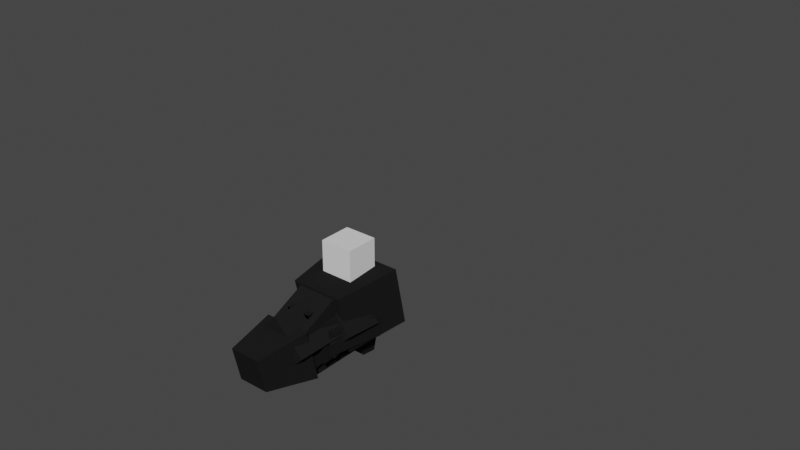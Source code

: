 # Source: EnemyCerberusHound.blend  (saved by Blender 3.6.11; exported with 4.5.12 LTS)
import bpy
from mathutils import Matrix  # noqa: F401  (used for matrix-valued properties, if any)

bpy.ops.wm.read_factory_settings(use_empty=True)
scene = bpy.context.scene
scene.name = 'Scene'

# ---- collections
col_collection = bpy.data.collections.new('Collection'); scene.collection.children.link(col_collection)
col_custom_bones = bpy.data.collections.new('Custom Bones'); scene.collection.children.link(col_custom_bones)

# ---- materials (node trees are filled in below, after node groups)
mat_material_002 = bpy.data.materials.new('Material.002')
mat_material_002.use_transparent_shadow = False
mat_material_001 = bpy.data.materials.new('Material.001')
mat_material_001.use_transparent_shadow = False

# ---- material node trees
mat_material_002.use_nodes = True; mat_material_002.node_tree.nodes.clear()
_N = mat_material_002.node_tree.nodes; _L = mat_material_002.node_tree.links
n0 = _N.new('ShaderNodeBsdfPrincipled'); n0.name = 'Principled BSDF'; n0.location = (10, 300)
n0.distribution = 'GGX'
n0.subsurface_method = 'RANDOM_WALK_SKIN'
n0.inputs[0].default_value = (0.01341, 0.01341, 0.01341, 1.0)
n0.inputs[3].default_value = 1.45
n0.inputs[13].default_value = 0.0
n0.inputs[27].default_value = (0.0, 0.0, 0.0, 1.0)
n0.inputs[28].default_value = 1.0
n1 = _N.new('ShaderNodeOutputMaterial'); n1.name = 'Material Output'; n1.location = (300, 300)
_L.new(n0.outputs[0], n1.inputs[0])
n1.is_active_output = True
mat_material_001.use_nodes = True; mat_material_001.node_tree.nodes.clear()
_N = mat_material_001.node_tree.nodes; _L = mat_material_001.node_tree.links
n0 = _N.new('ShaderNodeBsdfPrincipled'); n0.name = 'Principled BSDF'; n0.location = (10, 300)
n0.distribution = 'GGX'
n0.subsurface_method = 'RANDOM_WALK_SKIN'
n0.inputs[0].default_value = (0.8, 0.0, 0.006854, 1.0)
n0.inputs[3].default_value = 1.45
n0.inputs[13].default_value = 0.0
n0.inputs[27].default_value = (0.0, 0.0, 0.0, 1.0)
n0.inputs[28].default_value = 1.0
n1 = _N.new('ShaderNodeOutputMaterial'); n1.name = 'Material Output'; n1.location = (300, 300)
_L.new(n0.outputs[0], n1.inputs[0])
n1.is_active_output = True

# ---- world
world_world = bpy.data.worlds.new('World'); scene.world = world_world
world_world.use_nodes = True; world_world.node_tree.nodes.clear()
_N = world_world.node_tree.nodes; _L = world_world.node_tree.links
n0 = _N.new('ShaderNodeOutputWorld'); n0.name = 'World Output'; n0.location = (300, 300)
n1 = _N.new('ShaderNodeBackground'); n1.name = 'Background'; n1.location = (10, 300)
n1.inputs[0].default_value = (0.05088, 0.05088, 0.05088, 1.0)
_L.new(n1.outputs[0], n0.inputs[0])
n0.is_active_output = True
world_world.color = (0.05088, 0.05088, 0.05088)
world_world.use_sun_shadow = False
world_world.sun_shadow_jitter_overblur = 0.0

# ---- meshes
me_cube_003 = bpy.data.meshes.new('Cube.003')
me_cube_003.from_pydata([(-1.0, -1.0, -1.0), (-1.0, -1.0, 1.0), (-1.0, 1.0, -1.0), (-1.0, 1.0, 1.0), (1.0, -1.0, -1.0), (1.0, -1.0, 1.0), (1.0, 1.0, -1.0), (1.0, 1.0, 1.0)], [], [(0, 1, 3, 2), (2, 3, 7, 6), (6, 7, 5, 4), (4, 5, 1, 0), (2, 6, 4, 0), (7, 3, 1, 5)])
_uv = me_cube_003.uv_layers.new(name='UVMap')
_uv.uv.foreach_set('vector', [0.375, 0.0, 0.625, 0.0, 0.625, 0.25, 0.375, 0.25, 0.375, 0.25, 0.625, 0.25, 0.625, 0.5, 0.375, 0.5, 0.375, 0.5, 0.625, 0.5, 0.625, 0.75, 0.375, 0.75, 0.375, 0.75, 0.625, 0.75, 0.625, 1.0, 0.375, 1.0, 0.125, 0.5, 0.375, 0.5, 0.375, 0.75, 0.125, 0.75, 0.625, 0.5, 0.875, 0.5, 0.875, 0.75, 0.625, 0.75])
me_cube_003.update()
me_cube_020 = bpy.data.meshes.new('Cube.020')
me_cube_020.from_pydata([(1.08, -1.0, -0.9019), (1.08, -1.0, 1.0), (0.809, 1.0, -1.181), (0.809, 1.0, 0.6922), (0.0, 1.0, -1.181), (0.0, 1.0, 0.6922), (0.0, -1.0, -0.9019), (0.0, -1.0, 1.0), (0.0, 1.009, 0.588), (0.596, 1.009, 0.588), (0.596, 1.009, -1.106), (0.0, 1.009, -1.106), (0.0, 2.209, 0.4736), (0.596, 2.209, 0.4736), (0.596, 2.209, -0.8193), (0.0, 2.209, -0.8193), (0.0, 2.209, 0.7185), (0.7088, 2.209, 0.7185), (0.7088, 2.209, -0.9265), (0.0, 2.209, -0.9265), (0.0, 3.759, 0.02364), (0.4679, 3.759, 0.02364), (0.4679, 3.759, -1.064), (0.0, 3.759, -1.064), (0.0, 0.479, 0.7724), (0.3277, 0.479, 0.7724), (0.3277, -0.7818, 0.9664), (0.0, -0.7818, 0.9664), (0.0, 0.01828, 1.915), (0.198, 0.01828, 1.915), (0.198, -0.4179, 2.062), (0.0, -0.4179, 2.062), (0.0, 1.147, 0.5748), (0.268, 1.147, 0.5748), (0.0, 1.64, 0.5279), (0.268, 1.64, 0.5279), (0.0, 1.21, 1.234), (0.268, 1.21, 1.234), (0.0, 1.515, 1.093), (0.268, 1.515, 1.093)], [], [(2, 4, 11, 10), (2, 3, 1, 0), (4, 2, 0, 6), (3, 5, 24, 25), (0, 1, 7, 6), (11, 8, 12, 15), (5, 3, 9, 8), (4, 5, 8, 11), (3, 2, 10, 9), (14, 15, 19, 18), (9, 10, 14, 13), (10, 11, 15, 14), (12, 8, 32, 34), (19, 16, 20, 23), (12, 13, 17, 16), (15, 12, 16, 19), (13, 14, 18, 17), (23, 20, 21, 22), (17, 18, 22, 21), (18, 19, 23, 22), (16, 17, 21, 20), (27, 26, 30, 31), (7, 1, 26, 27), (1, 3, 25, 26), (29, 28, 31, 30), (25, 24, 28, 29), (26, 25, 29, 30), (33, 35, 39, 37), (13, 12, 34, 35), (9, 13, 35, 33), (8, 9, 33, 32), (36, 37, 39, 38), (35, 34, 38, 39), (34, 32, 36, 38), (32, 33, 37, 36)])
_uv = me_cube_020.uv_layers.new(name='UVMap')
_uv.uv.foreach_set('vector', [0.375, 0.5, 0.25, 0.5, 0.25, 0.5, 0.375, 0.5, 0.375, 0.5, 0.625, 0.5, 0.625, 0.75, 0.375, 0.75, 0.25, 0.5, 0.375, 0.5, 0.375, 0.75, 0.25, 0.75, 0.625, 0.5, 0.75, 0.5, 0.75, 0.5, 0.625, 0.5, 0.375, 0.75, 0.625, 0.75, 0.625, 0.875, 0.375, 0.875, 0.0, 0.0, 0.0, 0.0, 0.0, 0.0, 0.0, 0.0, 0.75, 0.5, 0.625, 0.5, 0.625, 0.5, 0.75, 0.5, 0.0, 0.0, 0.0, 0.0, 0.0, 0.0, 0.0, 0.0, 0.625, 0.5, 0.375, 0.5, 0.375, 0.5, 0.625, 0.5, 0.375, 0.5, 0.25, 0.5, 0.25, 0.5, 0.375, 0.5, 0.625, 0.5, 0.375, 0.5, 0.375, 0.5, 0.625, 0.5, 0.375, 0.5, 0.25, 0.5, 0.25, 0.5, 0.375, 0.5, 0.0, 0.0, 0.0, 0.0, 0.0, 0.0, 0.0, 0.0, 0.0, 0.0, 0.0, 0.0, 0.0, 0.0, 0.0, 0.0, 0.75, 0.5, 0.625, 0.5, 0.625, 0.5, 0.75, 0.5, 0.0, 0.0, 0.0, 0.0, 0.0, 0.0, 0.0, 0.0, 0.625, 0.5, 0.375, 0.5, 0.375, 0.5, 0.625, 0.5, 0.375, 0.375, 0.625, 0.375, 0.625, 0.5, 0.375, 0.5, 0.625, 0.5, 0.375, 0.5, 0.375, 0.5, 0.625, 0.5, 0.375, 0.5, 0.25, 0.5, 0.25, 0.5, 0.375, 0.5, 0.75, 0.5, 0.625, 0.5, 0.625, 0.5, 0.75, 0.5, 0.625, 0.875, 0.625, 0.75, 0.625, 0.75, 0.625, 0.875, 0.625, 0.875, 0.625, 0.75, 0.625, 0.75, 0.625, 0.875, 0.625, 0.75, 0.625, 0.5, 0.625, 0.5, 0.625, 0.75, 0.625, 0.5, 0.75, 0.5, 0.75, 0.75, 0.625, 0.75, 0.625, 0.5, 0.75, 0.5, 0.75, 0.5, 0.625, 0.5, 0.625, 0.75, 0.625, 0.5, 0.625, 0.5, 0.625, 0.75, 0.625, 0.5, 0.625, 0.5, 0.625, 0.5, 0.625, 0.5, 0.625, 0.5, 0.75, 0.5, 0.75, 0.5, 0.6938, 0.5, 0.625, 0.5, 0.625, 0.5, 0.625, 0.5, 0.625, 0.5, 0.75, 0.5, 0.625, 0.5, 0.6826, 0.5, 0.75, 0.5, 0.75, 0.5, 0.625, 0.5, 0.625, 0.5, 0.75, 0.5, 0.6938, 0.5, 0.75, 0.5, 0.75, 0.5, 0.6938, 0.5, 0.0, 0.0, 0.0, 0.0, 0.0, 0.0, 0.0, 0.0, 0.75, 0.5, 0.6826, 0.5, 0.6826, 0.5, 0.75, 0.5])
me_cube_020.materials.append(mat_material_002)
me_cube_020.update()
me_cube_028 = bpy.data.meshes.new('Cube.028')
me_cube_028.from_pydata([(-1.0, -0.9956, -0.7402), (-1.0, -0.3986, 1.169), (-1.0, 0.06311, -1.075), (-1.0, 0.01896, 0.6464), (0.6534, -0.9956, -0.7402), (0.6534, -0.3986, 1.169), (0.6534, 0.06311, -1.075), (0.6534, 0.01896, 0.6464)], [], [(0, 1, 3, 2), (2, 3, 7, 6), (6, 7, 5, 4), (4, 5, 1, 0), (2, 6, 4, 0), (7, 3, 1, 5)])
_uv = me_cube_028.uv_layers.new(name='UVMap')
_uv.uv.foreach_set('vector', [0.375, 0.0, 0.625, 0.0, 0.625, 0.25, 0.375, 0.25, 0.375, 0.25, 0.625, 0.25, 0.625, 0.5, 0.375, 0.5, 0.375, 0.5, 0.625, 0.5, 0.625, 0.75, 0.375, 0.75, 0.375, 0.75, 0.625, 0.75, 0.625, 1.0, 0.375, 1.0, 0.125, 0.5, 0.375, 0.5, 0.375, 0.75, 0.125, 0.75, 0.625, 0.5, 0.875, 0.5, 0.875, 0.75, 0.625, 0.75])
me_cube_028.materials.append(mat_material_002)
me_cube_028.update()
me_cube_036 = bpy.data.meshes.new('Cube.036')
me_cube_036.from_pydata([(-1.0, -0.9956, -0.7402), (-1.0, -0.3986, 1.169), (-1.0, 0.06311, -1.075), (-1.0, 0.01896, 0.6464), (0.6534, -0.9956, -0.7402), (0.6534, -0.3986, 1.169), (0.6534, 0.06311, -1.075), (0.6534, 0.01896, 0.6464)], [], [(0, 1, 3, 2), (2, 3, 7, 6), (6, 7, 5, 4), (4, 5, 1, 0), (2, 6, 4, 0), (7, 3, 1, 5)])
_uv = me_cube_036.uv_layers.new(name='UVMap')
_uv.uv.foreach_set('vector', [0.375, 0.0, 0.625, 0.0, 0.625, 0.25, 0.375, 0.25, 0.375, 0.25, 0.625, 0.25, 0.625, 0.5, 0.375, 0.5, 0.375, 0.5, 0.625, 0.5, 0.625, 0.75, 0.375, 0.75, 0.375, 0.75, 0.625, 0.75, 0.625, 1.0, 0.375, 1.0, 0.125, 0.5, 0.375, 0.5, 0.375, 0.75, 0.125, 0.75, 0.625, 0.5, 0.875, 0.5, 0.875, 0.75, 0.625, 0.75])
me_cube_036.materials.append(mat_material_002)
me_cube_036.update()
me_cube_024 = bpy.data.meshes.new('Cube.024')
me_cube_024.from_pydata([(-1.0, -0.9956, -0.7402), (-1.0, -0.3986, 1.169), (-1.0, 0.06311, -1.075), (-1.0, 0.01896, 0.6464), (0.6534, -0.9956, -0.7402), (0.6534, -0.3986, 1.169), (0.6534, 0.06311, -1.075), (0.6534, 0.01896, 0.6464)], [], [(0, 1, 3, 2), (2, 3, 7, 6), (6, 7, 5, 4), (4, 5, 1, 0), (2, 6, 4, 0), (7, 3, 1, 5)])
_uv = me_cube_024.uv_layers.new(name='UVMap')
_uv.uv.foreach_set('vector', [0.375, 0.0, 0.625, 0.0, 0.625, 0.25, 0.375, 0.25, 0.375, 0.25, 0.625, 0.25, 0.625, 0.5, 0.375, 0.5, 0.375, 0.5, 0.625, 0.5, 0.625, 0.75, 0.375, 0.75, 0.375, 0.75, 0.625, 0.75, 0.625, 1.0, 0.375, 1.0, 0.125, 0.5, 0.375, 0.5, 0.375, 0.75, 0.125, 0.75, 0.625, 0.5, 0.875, 0.5, 0.875, 0.75, 0.625, 0.75])
me_cube_024.materials.append(mat_material_002)
me_cube_024.update()
me_cube_032 = bpy.data.meshes.new('Cube.032')
me_cube_032.from_pydata([(-1.0, -0.9956, -0.7402), (-1.0, -0.3986, 1.169), (-1.0, 0.06311, -1.075), (-1.0, 0.01896, 0.6464), (0.6534, -0.9956, -0.7402), (0.6534, -0.3986, 1.169), (0.6534, 0.06311, -1.075), (0.6534, 0.01896, 0.6464)], [], [(0, 1, 3, 2), (2, 3, 7, 6), (6, 7, 5, 4), (4, 5, 1, 0), (2, 6, 4, 0), (7, 3, 1, 5)])
_uv = me_cube_032.uv_layers.new(name='UVMap')
_uv.uv.foreach_set('vector', [0.375, 0.0, 0.625, 0.0, 0.625, 0.25, 0.375, 0.25, 0.375, 0.25, 0.625, 0.25, 0.625, 0.5, 0.375, 0.5, 0.375, 0.5, 0.625, 0.5, 0.625, 0.75, 0.375, 0.75, 0.375, 0.75, 0.625, 0.75, 0.625, 1.0, 0.375, 1.0, 0.125, 0.5, 0.375, 0.5, 0.375, 0.75, 0.125, 0.75, 0.625, 0.5, 0.875, 0.5, 0.875, 0.75, 0.625, 0.75])
me_cube_032.materials.append(mat_material_002)
me_cube_032.update()
me_cube_027 = bpy.data.meshes.new('Cube.027')
me_cube_027.from_pydata([(-0.5509, -2.034, -1.0), (-0.5509, -2.034, 0.04695), (-0.5509, 1.0, -1.0), (-0.5509, 1.0, 0.6468), (-0.5509, -1.034, -1.0), (-0.5509, -1.034, 0.6468), (-2.642, -1.598, -1.0), (-2.642, -1.598, 0.04695), (-1.857, 1.333, -1.0), (-1.857, 1.333, 0.6468), (-1.578, -1.883, -1.0), (-1.578, -1.883, 0.04695), (-0.7927, 1.047, -1.0), (-0.7927, 1.047, 0.6468), (-2.383, -0.6321, -1.0), (-2.383, -0.6321, 0.6468), (-1.319, -0.9173, -1.0), (-1.319, -0.9173, 0.6468), (0.0, 1.0, -1.0), (0.0, 1.0, 0.6468), (0.0, -2.034, -1.0), (0.0, -2.034, 0.04695), (0.0, -1.034, 0.6468), (0.0, -1.034, -1.0)], [], [(4, 5, 3, 2), (20, 21, 1, 0), (22, 5, 1, 21), (19, 3, 5, 22), (0, 1, 5, 4), (14, 15, 9, 8), (8, 9, 13, 12), (16, 17, 11, 10), (10, 11, 7, 6), (14, 16, 10, 6), (17, 15, 7, 11), (13, 9, 15, 17), (8, 12, 16, 14), (12, 13, 17, 16), (6, 7, 15, 14), (2, 18, 23, 4), (4, 23, 20, 0), (2, 3, 19, 18)])
_uv = me_cube_027.uv_layers.new(name='UVMap')
_uv.uv.foreach_set('vector', [0.375, 0.125, 0.625, 0.125, 0.625, 0.25, 0.375, 0.25, 0.375, 0.875, 0.625, 0.875, 0.625, 1.0, 0.375, 1.0, 0.75, 0.625, 0.875, 0.625, 0.875, 0.75, 0.75, 0.75, 0.75, 0.5, 0.875, 0.5, 0.875, 0.625, 0.75, 0.625, 0.375, 0.0, 0.625, 0.0, 0.625, 0.125, 0.375, 0.125, 0.375, 0.125, 0.625, 0.125, 0.625, 0.25, 0.375, 0.25, 0.375, 0.25, 0.625, 0.25, 0.625, 0.5, 0.375, 0.5, 0.375, 0.625, 0.625, 0.625, 0.625, 0.75, 0.375, 0.75, 0.375, 0.75, 0.625, 0.75, 0.625, 1.0, 0.375, 1.0, 0.125, 0.625, 0.375, 0.625, 0.375, 0.75, 0.125, 0.75, 0.625, 0.625, 0.875, 0.625, 0.875, 0.75, 0.625, 0.75, 0.625, 0.5, 0.875, 0.5, 0.875, 0.625, 0.625, 0.625, 0.125, 0.5, 0.375, 0.5, 0.375, 0.625, 0.125, 0.625, 0.375, 0.5, 0.625, 0.5, 0.625, 0.625, 0.375, 0.625, 0.375, 0.0, 0.625, 0.0, 0.625, 0.125, 0.375, 0.125, 0.125, 0.5, 0.25, 0.5, 0.25, 0.625, 0.125, 0.625, 0.125, 0.625, 0.25, 0.625, 0.25, 0.75, 0.125, 0.75, 0.375, 0.25, 0.625, 0.25, 0.625, 0.375, 0.375, 0.375])
me_cube_027.materials.append(mat_material_002)
me_cube_027.update()
me_cube_035 = bpy.data.meshes.new('Cube.035')
me_cube_035.from_pydata([(-0.5509, -2.034, -1.0), (-0.5509, -2.034, 0.04695), (-0.5509, 1.0, -1.0), (-0.5509, 1.0, 0.6468), (-0.5509, -1.034, -1.0), (-0.5509, -1.034, 0.6468), (-2.642, -1.598, -1.0), (-2.642, -1.598, 0.04695), (-1.857, 1.333, -1.0), (-1.857, 1.333, 0.6468), (-1.578, -1.883, -1.0), (-1.578, -1.883, 0.04695), (-0.7927, 1.047, -1.0), (-0.7927, 1.047, 0.6468), (-2.383, -0.6321, -1.0), (-2.383, -0.6321, 0.6468), (-1.319, -0.9173, -1.0), (-1.319, -0.9173, 0.6468), (0.0, 1.0, -1.0), (0.0, 1.0, 0.6468), (0.0, -2.034, -1.0), (0.0, -2.034, 0.04695), (0.0, -1.034, 0.6468), (0.0, -1.034, -1.0)], [], [(4, 5, 3, 2), (20, 21, 1, 0), (22, 5, 1, 21), (19, 3, 5, 22), (0, 1, 5, 4), (14, 15, 9, 8), (8, 9, 13, 12), (16, 17, 11, 10), (10, 11, 7, 6), (14, 16, 10, 6), (17, 15, 7, 11), (13, 9, 15, 17), (8, 12, 16, 14), (12, 13, 17, 16), (6, 7, 15, 14), (2, 18, 23, 4), (4, 23, 20, 0), (2, 3, 19, 18)])
_uv = me_cube_035.uv_layers.new(name='UVMap')
_uv.uv.foreach_set('vector', [0.375, 0.125, 0.625, 0.125, 0.625, 0.25, 0.375, 0.25, 0.375, 0.875, 0.625, 0.875, 0.625, 1.0, 0.375, 1.0, 0.75, 0.625, 0.875, 0.625, 0.875, 0.75, 0.75, 0.75, 0.75, 0.5, 0.875, 0.5, 0.875, 0.625, 0.75, 0.625, 0.375, 0.0, 0.625, 0.0, 0.625, 0.125, 0.375, 0.125, 0.375, 0.125, 0.625, 0.125, 0.625, 0.25, 0.375, 0.25, 0.375, 0.25, 0.625, 0.25, 0.625, 0.5, 0.375, 0.5, 0.375, 0.625, 0.625, 0.625, 0.625, 0.75, 0.375, 0.75, 0.375, 0.75, 0.625, 0.75, 0.625, 1.0, 0.375, 1.0, 0.125, 0.625, 0.375, 0.625, 0.375, 0.75, 0.125, 0.75, 0.625, 0.625, 0.875, 0.625, 0.875, 0.75, 0.625, 0.75, 0.625, 0.5, 0.875, 0.5, 0.875, 0.625, 0.625, 0.625, 0.125, 0.5, 0.375, 0.5, 0.375, 0.625, 0.125, 0.625, 0.375, 0.5, 0.625, 0.5, 0.625, 0.625, 0.375, 0.625, 0.375, 0.0, 0.625, 0.0, 0.625, 0.125, 0.375, 0.125, 0.125, 0.5, 0.25, 0.5, 0.25, 0.625, 0.125, 0.625, 0.125, 0.625, 0.25, 0.625, 0.25, 0.75, 0.125, 0.75, 0.375, 0.25, 0.625, 0.25, 0.625, 0.375, 0.375, 0.375])
me_cube_035.materials.append(mat_material_002)
me_cube_035.update()
me_cube_023 = bpy.data.meshes.new('Cube.023')
me_cube_023.from_pydata([(-0.5509, -2.034, -1.0), (-0.5509, -2.034, 0.04695), (-0.5509, 1.0, -1.0), (-0.5509, 1.0, 0.6468), (-0.5509, -1.034, -1.0), (-0.5509, -1.034, 0.6468), (-2.642, -1.598, -1.0), (-2.642, -1.598, 0.04695), (-1.857, 1.333, -1.0), (-1.857, 1.333, 0.6468), (-1.578, -1.883, -1.0), (-1.578, -1.883, 0.04695), (-0.7927, 1.047, -1.0), (-0.7927, 1.047, 0.6468), (-2.383, -0.6321, -1.0), (-2.383, -0.6321, 0.6468), (-1.319, -0.9173, -1.0), (-1.319, -0.9173, 0.6468), (0.0, 1.0, -1.0), (0.0, 1.0, 0.6468), (0.0, -2.034, -1.0), (0.0, -2.034, 0.04695), (0.0, -1.034, 0.6468), (0.0, -1.034, -1.0)], [], [(4, 5, 3, 2), (20, 21, 1, 0), (22, 5, 1, 21), (19, 3, 5, 22), (0, 1, 5, 4), (14, 15, 9, 8), (8, 9, 13, 12), (16, 17, 11, 10), (10, 11, 7, 6), (14, 16, 10, 6), (17, 15, 7, 11), (13, 9, 15, 17), (8, 12, 16, 14), (12, 13, 17, 16), (6, 7, 15, 14), (2, 18, 23, 4), (4, 23, 20, 0), (2, 3, 19, 18)])
_uv = me_cube_023.uv_layers.new(name='UVMap')
_uv.uv.foreach_set('vector', [0.375, 0.125, 0.625, 0.125, 0.625, 0.25, 0.375, 0.25, 0.375, 0.875, 0.625, 0.875, 0.625, 1.0, 0.375, 1.0, 0.75, 0.625, 0.875, 0.625, 0.875, 0.75, 0.75, 0.75, 0.75, 0.5, 0.875, 0.5, 0.875, 0.625, 0.75, 0.625, 0.375, 0.0, 0.625, 0.0, 0.625, 0.125, 0.375, 0.125, 0.375, 0.125, 0.625, 0.125, 0.625, 0.25, 0.375, 0.25, 0.375, 0.25, 0.625, 0.25, 0.625, 0.5, 0.375, 0.5, 0.375, 0.625, 0.625, 0.625, 0.625, 0.75, 0.375, 0.75, 0.375, 0.75, 0.625, 0.75, 0.625, 1.0, 0.375, 1.0, 0.125, 0.625, 0.375, 0.625, 0.375, 0.75, 0.125, 0.75, 0.625, 0.625, 0.875, 0.625, 0.875, 0.75, 0.625, 0.75, 0.625, 0.5, 0.875, 0.5, 0.875, 0.625, 0.625, 0.625, 0.125, 0.5, 0.375, 0.5, 0.375, 0.625, 0.125, 0.625, 0.375, 0.5, 0.625, 0.5, 0.625, 0.625, 0.375, 0.625, 0.375, 0.0, 0.625, 0.0, 0.625, 0.125, 0.375, 0.125, 0.125, 0.5, 0.25, 0.5, 0.25, 0.625, 0.125, 0.625, 0.125, 0.625, 0.25, 0.625, 0.25, 0.75, 0.125, 0.75, 0.375, 0.25, 0.625, 0.25, 0.625, 0.375, 0.375, 0.375])
me_cube_023.materials.append(mat_material_002)
me_cube_023.update()
me_cube_031 = bpy.data.meshes.new('Cube.031')
me_cube_031.from_pydata([(-0.5509, -2.034, -1.0), (-0.5509, -2.034, 0.04695), (-0.5509, 1.0, -1.0), (-0.5509, 1.0, 0.6468), (-0.5509, -1.034, -1.0), (-0.5509, -1.034, 0.6468), (-2.642, -1.598, -1.0), (-2.642, -1.598, 0.04695), (-1.857, 1.333, -1.0), (-1.857, 1.333, 0.6468), (-1.578, -1.883, -1.0), (-1.578, -1.883, 0.04695), (-0.7927, 1.047, -1.0), (-0.7927, 1.047, 0.6468), (-2.383, -0.6321, -1.0), (-2.383, -0.6321, 0.6468), (-1.319, -0.9173, -1.0), (-1.319, -0.9173, 0.6468), (0.0, 1.0, -1.0), (0.0, 1.0, 0.6468), (0.0, -2.034, -1.0), (0.0, -2.034, 0.04695), (0.0, -1.034, 0.6468), (0.0, -1.034, -1.0)], [], [(4, 5, 3, 2), (20, 21, 1, 0), (22, 5, 1, 21), (19, 3, 5, 22), (0, 1, 5, 4), (14, 15, 9, 8), (8, 9, 13, 12), (16, 17, 11, 10), (10, 11, 7, 6), (14, 16, 10, 6), (17, 15, 7, 11), (13, 9, 15, 17), (8, 12, 16, 14), (12, 13, 17, 16), (6, 7, 15, 14), (2, 18, 23, 4), (4, 23, 20, 0), (2, 3, 19, 18)])
_uv = me_cube_031.uv_layers.new(name='UVMap')
_uv.uv.foreach_set('vector', [0.375, 0.125, 0.625, 0.125, 0.625, 0.25, 0.375, 0.25, 0.375, 0.875, 0.625, 0.875, 0.625, 1.0, 0.375, 1.0, 0.75, 0.625, 0.875, 0.625, 0.875, 0.75, 0.75, 0.75, 0.75, 0.5, 0.875, 0.5, 0.875, 0.625, 0.75, 0.625, 0.375, 0.0, 0.625, 0.0, 0.625, 0.125, 0.375, 0.125, 0.375, 0.125, 0.625, 0.125, 0.625, 0.25, 0.375, 0.25, 0.375, 0.25, 0.625, 0.25, 0.625, 0.5, 0.375, 0.5, 0.375, 0.625, 0.625, 0.625, 0.625, 0.75, 0.375, 0.75, 0.375, 0.75, 0.625, 0.75, 0.625, 1.0, 0.375, 1.0, 0.125, 0.625, 0.375, 0.625, 0.375, 0.75, 0.125, 0.75, 0.625, 0.625, 0.875, 0.625, 0.875, 0.75, 0.625, 0.75, 0.625, 0.5, 0.875, 0.5, 0.875, 0.625, 0.625, 0.625, 0.125, 0.5, 0.375, 0.5, 0.375, 0.625, 0.125, 0.625, 0.375, 0.5, 0.625, 0.5, 0.625, 0.625, 0.375, 0.625, 0.375, 0.0, 0.625, 0.0, 0.625, 0.125, 0.375, 0.125, 0.125, 0.5, 0.25, 0.5, 0.25, 0.625, 0.125, 0.625, 0.125, 0.625, 0.25, 0.625, 0.25, 0.75, 0.125, 0.75, 0.375, 0.25, 0.625, 0.25, 0.625, 0.375, 0.375, 0.375])
me_cube_031.materials.append(mat_material_002)
me_cube_031.update()
me_cube_026 = bpy.data.meshes.new('Cube.026')
me_cube_026.from_pydata([(-0.3116, -0.1574, 0.02886), (-0.3116, -0.1574, 0.3873), (-0.3116, 0.5884, 0.02886), (-0.3116, 0.5884, 0.4847), (0.3116, -0.1574, 0.02886), (0.3116, -0.1574, 0.3873), (0.3116, 0.5884, 0.02886), (0.3116, 0.5884, 0.4847), (-0.2661, 0.5884, 0.3584), (-0.2661, 0.5884, 0.07308), (0.2661, 0.5884, 0.07308), (0.2661, 0.5884, 0.3584), (-0.1529, 1.24, 0.3584), (-0.1529, 1.24, 0.07308), (0.1529, 1.24, 0.07308), (0.1529, 1.24, 0.3584), (-0.3116, 0.03521, 0.02886), (-0.3116, 0.03521, 0.4847), (0.3116, 0.03521, 0.02886), (0.3116, 0.03521, 0.4847)], [], [(16, 17, 3, 2), (7, 6, 10, 11), (18, 19, 5, 4), (4, 5, 1, 0), (16, 18, 4, 0), (19, 17, 1, 5), (9, 8, 12, 13), (6, 2, 9, 10), (3, 7, 11, 8), (2, 3, 8, 9), (13, 12, 15, 14), (11, 10, 14, 15), (10, 9, 13, 14), (8, 11, 15, 12), (7, 3, 17, 19), (2, 6, 18, 16), (6, 7, 19, 18), (0, 1, 17, 16)])
_uv = me_cube_026.uv_layers.new(name='UVMap')
_uv.uv.foreach_set('vector', [0.375, 0.06456, 0.625, 0.06456, 0.625, 0.25, 0.375, 0.25, 0.625, 0.5, 0.375, 0.5, 0.375, 0.5, 0.625, 0.5, 0.375, 0.6854, 0.625, 0.6854, 0.625, 0.75, 0.375, 0.75, 0.375, 0.75, 0.625, 0.75, 0.625, 1.0, 0.375, 1.0, 0.125, 0.6854, 0.375, 0.6854, 0.375, 0.75, 0.125, 0.75, 0.625, 0.6854, 0.875, 0.6854, 0.875, 0.75, 0.625, 0.75, 0.375, 0.25, 0.625, 0.25, 0.625, 0.25, 0.375, 0.25, 0.375, 0.5, 0.125, 0.5, 0.125, 0.5, 0.375, 0.5, 0.875, 0.5, 0.625, 0.5, 0.625, 0.5, 0.875, 0.5, 0.375, 0.25, 0.625, 0.25, 0.625, 0.25, 0.375, 0.25, 0.375, 0.25, 0.625, 0.25, 0.625, 0.5, 0.375, 0.5, 0.625, 0.5, 0.375, 0.5, 0.375, 0.5, 0.625, 0.5, 0.375, 0.5, 0.125, 0.5, 0.125, 0.5, 0.375, 0.5, 0.875, 0.5, 0.625, 0.5, 0.625, 0.5, 0.875, 0.5, 0.625, 0.5, 0.875, 0.5, 0.875, 0.6854, 0.625, 0.6854, 0.125, 0.5, 0.375, 0.5, 0.375, 0.6854, 0.125, 0.6854, 0.375, 0.5, 0.625, 0.5, 0.625, 0.6854, 0.375, 0.6854, 0.375, 0.0, 0.625, 0.0, 0.625, 0.06456, 0.375, 0.06456])
me_cube_026.materials.append(mat_material_002)
me_cube_026.update()
me_cube_034 = bpy.data.meshes.new('Cube.034')
me_cube_034.from_pydata([(-0.3116, -0.1574, 0.02886), (-0.3116, -0.1574, 0.3873), (-0.3116, 0.5884, 0.02886), (-0.3116, 0.5884, 0.4847), (0.3116, -0.1574, 0.02886), (0.3116, -0.1574, 0.3873), (0.3116, 0.5884, 0.02886), (0.3116, 0.5884, 0.4847), (-0.2661, 0.5884, 0.3584), (-0.2661, 0.5884, 0.07308), (0.2661, 0.5884, 0.07308), (0.2661, 0.5884, 0.3584), (-0.1529, 1.24, 0.3584), (-0.1529, 1.24, 0.07308), (0.1529, 1.24, 0.07308), (0.1529, 1.24, 0.3584), (-0.3116, 0.03521, 0.02886), (-0.3116, 0.03521, 0.4847), (0.3116, 0.03521, 0.02886), (0.3116, 0.03521, 0.4847)], [], [(16, 17, 3, 2), (7, 6, 10, 11), (18, 19, 5, 4), (4, 5, 1, 0), (16, 18, 4, 0), (19, 17, 1, 5), (9, 8, 12, 13), (6, 2, 9, 10), (3, 7, 11, 8), (2, 3, 8, 9), (13, 12, 15, 14), (11, 10, 14, 15), (10, 9, 13, 14), (8, 11, 15, 12), (7, 3, 17, 19), (2, 6, 18, 16), (6, 7, 19, 18), (0, 1, 17, 16)])
_uv = me_cube_034.uv_layers.new(name='UVMap')
_uv.uv.foreach_set('vector', [0.375, 0.06456, 0.625, 0.06456, 0.625, 0.25, 0.375, 0.25, 0.625, 0.5, 0.375, 0.5, 0.375, 0.5, 0.625, 0.5, 0.375, 0.6854, 0.625, 0.6854, 0.625, 0.75, 0.375, 0.75, 0.375, 0.75, 0.625, 0.75, 0.625, 1.0, 0.375, 1.0, 0.125, 0.6854, 0.375, 0.6854, 0.375, 0.75, 0.125, 0.75, 0.625, 0.6854, 0.875, 0.6854, 0.875, 0.75, 0.625, 0.75, 0.375, 0.25, 0.625, 0.25, 0.625, 0.25, 0.375, 0.25, 0.375, 0.5, 0.125, 0.5, 0.125, 0.5, 0.375, 0.5, 0.875, 0.5, 0.625, 0.5, 0.625, 0.5, 0.875, 0.5, 0.375, 0.25, 0.625, 0.25, 0.625, 0.25, 0.375, 0.25, 0.375, 0.25, 0.625, 0.25, 0.625, 0.5, 0.375, 0.5, 0.625, 0.5, 0.375, 0.5, 0.375, 0.5, 0.625, 0.5, 0.375, 0.5, 0.125, 0.5, 0.125, 0.5, 0.375, 0.5, 0.875, 0.5, 0.625, 0.5, 0.625, 0.5, 0.875, 0.5, 0.625, 0.5, 0.875, 0.5, 0.875, 0.6854, 0.625, 0.6854, 0.125, 0.5, 0.375, 0.5, 0.375, 0.6854, 0.125, 0.6854, 0.375, 0.5, 0.625, 0.5, 0.625, 0.6854, 0.375, 0.6854, 0.375, 0.0, 0.625, 0.0, 0.625, 0.06456, 0.375, 0.06456])
me_cube_034.materials.append(mat_material_002)
me_cube_034.update()
me_cube_022 = bpy.data.meshes.new('Cube.022')
me_cube_022.from_pydata([(-0.3116, -0.1574, 0.02886), (-0.3116, -0.1574, 0.3873), (-0.3116, 0.5884, 0.02886), (-0.3116, 0.5884, 0.4847), (0.3116, -0.1574, 0.02886), (0.3116, -0.1574, 0.3873), (0.3116, 0.5884, 0.02886), (0.3116, 0.5884, 0.4847), (-0.2661, 0.5884, 0.3584), (-0.2661, 0.5884, 0.07308), (0.2661, 0.5884, 0.07308), (0.2661, 0.5884, 0.3584), (-0.1529, 1.24, 0.3584), (-0.1529, 1.24, 0.07308), (0.1529, 1.24, 0.07308), (0.1529, 1.24, 0.3584), (-0.3116, 0.03521, 0.02886), (-0.3116, 0.03521, 0.4847), (0.3116, 0.03521, 0.02886), (0.3116, 0.03521, 0.4847)], [], [(16, 17, 3, 2), (7, 6, 10, 11), (18, 19, 5, 4), (4, 5, 1, 0), (16, 18, 4, 0), (19, 17, 1, 5), (9, 8, 12, 13), (6, 2, 9, 10), (3, 7, 11, 8), (2, 3, 8, 9), (13, 12, 15, 14), (11, 10, 14, 15), (10, 9, 13, 14), (8, 11, 15, 12), (7, 3, 17, 19), (2, 6, 18, 16), (6, 7, 19, 18), (0, 1, 17, 16)])
_uv = me_cube_022.uv_layers.new(name='UVMap')
_uv.uv.foreach_set('vector', [0.375, 0.06456, 0.625, 0.06456, 0.625, 0.25, 0.375, 0.25, 0.625, 0.5, 0.375, 0.5, 0.375, 0.5, 0.625, 0.5, 0.375, 0.6854, 0.625, 0.6854, 0.625, 0.75, 0.375, 0.75, 0.375, 0.75, 0.625, 0.75, 0.625, 1.0, 0.375, 1.0, 0.125, 0.6854, 0.375, 0.6854, 0.375, 0.75, 0.125, 0.75, 0.625, 0.6854, 0.875, 0.6854, 0.875, 0.75, 0.625, 0.75, 0.375, 0.25, 0.625, 0.25, 0.625, 0.25, 0.375, 0.25, 0.375, 0.5, 0.125, 0.5, 0.125, 0.5, 0.375, 0.5, 0.875, 0.5, 0.625, 0.5, 0.625, 0.5, 0.875, 0.5, 0.375, 0.25, 0.625, 0.25, 0.625, 0.25, 0.375, 0.25, 0.375, 0.25, 0.625, 0.25, 0.625, 0.5, 0.375, 0.5, 0.625, 0.5, 0.375, 0.5, 0.375, 0.5, 0.625, 0.5, 0.375, 0.5, 0.125, 0.5, 0.125, 0.5, 0.375, 0.5, 0.875, 0.5, 0.625, 0.5, 0.625, 0.5, 0.875, 0.5, 0.625, 0.5, 0.875, 0.5, 0.875, 0.6854, 0.625, 0.6854, 0.125, 0.5, 0.375, 0.5, 0.375, 0.6854, 0.125, 0.6854, 0.375, 0.5, 0.625, 0.5, 0.625, 0.6854, 0.375, 0.6854, 0.375, 0.0, 0.625, 0.0, 0.625, 0.06456, 0.375, 0.06456])
me_cube_022.materials.append(mat_material_002)
me_cube_022.update()
me_cube_030 = bpy.data.meshes.new('Cube.030')
me_cube_030.from_pydata([(-0.3116, -0.1574, 0.02886), (-0.3116, -0.1574, 0.3873), (-0.3116, 0.5884, 0.02886), (-0.3116, 0.5884, 0.4847), (0.3116, -0.1574, 0.02886), (0.3116, -0.1574, 0.3873), (0.3116, 0.5884, 0.02886), (0.3116, 0.5884, 0.4847), (-0.2661, 0.5884, 0.3584), (-0.2661, 0.5884, 0.07308), (0.2661, 0.5884, 0.07308), (0.2661, 0.5884, 0.3584), (-0.1529, 1.24, 0.3584), (-0.1529, 1.24, 0.07308), (0.1529, 1.24, 0.07308), (0.1529, 1.24, 0.3584), (-0.3116, 0.03521, 0.02886), (-0.3116, 0.03521, 0.4847), (0.3116, 0.03521, 0.02886), (0.3116, 0.03521, 0.4847)], [], [(16, 17, 3, 2), (7, 6, 10, 11), (18, 19, 5, 4), (4, 5, 1, 0), (16, 18, 4, 0), (19, 17, 1, 5), (9, 8, 12, 13), (6, 2, 9, 10), (3, 7, 11, 8), (2, 3, 8, 9), (13, 12, 15, 14), (11, 10, 14, 15), (10, 9, 13, 14), (8, 11, 15, 12), (7, 3, 17, 19), (2, 6, 18, 16), (6, 7, 19, 18), (0, 1, 17, 16)])
_uv = me_cube_030.uv_layers.new(name='UVMap')
_uv.uv.foreach_set('vector', [0.375, 0.06456, 0.625, 0.06456, 0.625, 0.25, 0.375, 0.25, 0.625, 0.5, 0.375, 0.5, 0.375, 0.5, 0.625, 0.5, 0.375, 0.6854, 0.625, 0.6854, 0.625, 0.75, 0.375, 0.75, 0.375, 0.75, 0.625, 0.75, 0.625, 1.0, 0.375, 1.0, 0.125, 0.6854, 0.375, 0.6854, 0.375, 0.75, 0.125, 0.75, 0.625, 0.6854, 0.875, 0.6854, 0.875, 0.75, 0.625, 0.75, 0.375, 0.25, 0.625, 0.25, 0.625, 0.25, 0.375, 0.25, 0.375, 0.5, 0.125, 0.5, 0.125, 0.5, 0.375, 0.5, 0.875, 0.5, 0.625, 0.5, 0.625, 0.5, 0.875, 0.5, 0.375, 0.25, 0.625, 0.25, 0.625, 0.25, 0.375, 0.25, 0.375, 0.25, 0.625, 0.25, 0.625, 0.5, 0.375, 0.5, 0.625, 0.5, 0.375, 0.5, 0.375, 0.5, 0.625, 0.5, 0.375, 0.5, 0.125, 0.5, 0.125, 0.5, 0.375, 0.5, 0.875, 0.5, 0.625, 0.5, 0.625, 0.5, 0.875, 0.5, 0.625, 0.5, 0.875, 0.5, 0.875, 0.6854, 0.625, 0.6854, 0.125, 0.5, 0.375, 0.5, 0.375, 0.6854, 0.125, 0.6854, 0.375, 0.5, 0.625, 0.5, 0.625, 0.6854, 0.375, 0.6854, 0.375, 0.0, 0.625, 0.0, 0.625, 0.06456, 0.375, 0.06456])
me_cube_030.materials.append(mat_material_002)
me_cube_030.update()
me_cube_001 = bpy.data.meshes.new('Cube.001')
me_cube_001.from_pydata([(0.374, -1.0, -0.8429), (0.374, -1.0, 0.8429), (0.374, 1.0, -0.8429), (0.374, 1.0, 0.8429), (0.0, 1.0, -0.8429), (0.0, 1.0, 0.8429), (0.0, -1.0, -0.8429), (0.0, -1.0, 0.8429), (0.212, -1.0, 0.7094), (0.212, -1.0, -0.7094), (0.0, -1.0, -0.7094), (0.0, -1.0, 0.7094), (0.212, -0.9342, 0.7094), (0.212, -0.9342, -0.7094), (0.0, -0.9342, -0.7094), (0.0, -0.9342, 0.7094)], [], [(4, 5, 3, 2), (2, 3, 1, 0), (4, 2, 0, 6), (3, 5, 7, 1), (1, 7, 11, 8), (8, 11, 15, 12), (6, 0, 9, 10), (13, 12, 15, 14), (0, 1, 8, 9), (9, 8, 12, 13), (10, 9, 13, 14)])
me_cube_001.polygons.foreach_set('material_index', [0, 0, 0, 0, 0, 0, 0, 1, 0, 0, 0])
_uv = me_cube_001.uv_layers.new(name='UVMap')
_uv.uv.foreach_set('vector', [0.375, 0.375, 0.625, 0.375, 0.625, 0.5, 0.375, 0.5, 0.375, 0.5, 0.625, 0.5, 0.625, 0.75, 0.375, 0.75, 0.25, 0.5, 0.375, 0.5, 0.375, 0.75, 0.25, 0.75, 0.625, 0.5, 0.75, 0.5, 0.75, 0.75, 0.625, 0.75, 0.625, 0.75, 0.75, 0.75, 0.75, 0.75, 0.625, 0.75, 0.625, 0.75, 0.75, 0.75, 0.75, 0.75, 0.625, 0.75, 0.25, 0.75, 0.375, 0.75, 0.375, 0.75, 0.25, 0.75, 0.375, 0.75, 0.625, 0.75, 0.625, 0.875, 0.375, 0.875, 0.375, 0.75, 0.625, 0.75, 0.625, 0.75, 0.375, 0.75, 0.375, 0.75, 0.625, 0.75, 0.625, 0.75, 0.375, 0.75, 0.25, 0.75, 0.375, 0.75, 0.375, 0.75, 0.25, 0.75])
me_cube_001.materials.append(mat_material_002)
me_cube_001.materials.append(mat_material_001)
me_cube_001.update()
me_cube_015 = bpy.data.meshes.new('Cube.015')
me_cube_015.from_pydata([(0.374, -1.0, -0.8429), (0.374, -1.0, 0.8429), (0.374, 1.0, -0.8429), (0.374, 1.0, 0.8429), (0.0, 1.0, -0.8429), (0.0, 1.0, 0.8429), (0.0, -1.0, -0.8429), (0.0, -1.0, 0.8429), (0.212, -1.0, 0.7094), (0.212, -1.0, -0.7094), (0.0, -1.0, -0.7094), (0.0, -1.0, 0.7094), (0.212, -0.9342, 0.7094), (0.212, -0.9342, -0.7094), (0.0, -0.9342, -0.7094), (0.0, -0.9342, 0.7094)], [], [(4, 5, 3, 2), (2, 3, 1, 0), (4, 2, 0, 6), (3, 5, 7, 1), (1, 7, 11, 8), (8, 11, 15, 12), (6, 0, 9, 10), (13, 12, 15, 14), (0, 1, 8, 9), (9, 8, 12, 13), (10, 9, 13, 14)])
me_cube_015.polygons.foreach_set('material_index', [0, 0, 0, 0, 0, 0, 0, 1, 0, 0, 0])
_uv = me_cube_015.uv_layers.new(name='UVMap')
_uv.uv.foreach_set('vector', [0.375, 0.375, 0.625, 0.375, 0.625, 0.5, 0.375, 0.5, 0.375, 0.5, 0.625, 0.5, 0.625, 0.75, 0.375, 0.75, 0.25, 0.5, 0.375, 0.5, 0.375, 0.75, 0.25, 0.75, 0.625, 0.5, 0.75, 0.5, 0.75, 0.75, 0.625, 0.75, 0.625, 0.75, 0.75, 0.75, 0.75, 0.75, 0.625, 0.75, 0.625, 0.75, 0.75, 0.75, 0.75, 0.75, 0.625, 0.75, 0.25, 0.75, 0.375, 0.75, 0.375, 0.75, 0.25, 0.75, 0.375, 0.75, 0.625, 0.75, 0.625, 0.875, 0.375, 0.875, 0.375, 0.75, 0.625, 0.75, 0.625, 0.75, 0.375, 0.75, 0.375, 0.75, 0.625, 0.75, 0.625, 0.75, 0.375, 0.75, 0.25, 0.75, 0.375, 0.75, 0.375, 0.75, 0.25, 0.75])
me_cube_015.materials.append(mat_material_002)
me_cube_015.materials.append(mat_material_001)
me_cube_015.update()
me_cube_019 = bpy.data.meshes.new('Cube.019')
me_cube_019.from_pydata([(0.374, -1.0, -0.8429), (0.374, -1.0, 0.8429), (0.374, 1.0, -0.8429), (0.374, 1.0, 0.8429), (0.0, 1.0, -0.8429), (0.0, 1.0, 0.8429), (0.0, -1.0, -0.8429), (0.0, -1.0, 0.8429), (0.212, -1.0, 0.7094), (0.212, -1.0, -0.7094), (0.0, -1.0, -0.7094), (0.0, -1.0, 0.7094), (0.212, -0.9342, 0.7094), (0.212, -0.9342, -0.7094), (0.0, -0.9342, -0.7094), (0.0, -0.9342, 0.7094)], [], [(4, 5, 3, 2), (2, 3, 1, 0), (4, 2, 0, 6), (3, 5, 7, 1), (1, 7, 11, 8), (8, 11, 15, 12), (6, 0, 9, 10), (13, 12, 15, 14), (0, 1, 8, 9), (9, 8, 12, 13), (10, 9, 13, 14)])
me_cube_019.polygons.foreach_set('material_index', [0, 0, 0, 0, 0, 0, 0, 1, 0, 0, 0])
_uv = me_cube_019.uv_layers.new(name='UVMap')
_uv.uv.foreach_set('vector', [0.375, 0.375, 0.625, 0.375, 0.625, 0.5, 0.375, 0.5, 0.375, 0.5, 0.625, 0.5, 0.625, 0.75, 0.375, 0.75, 0.25, 0.5, 0.375, 0.5, 0.375, 0.75, 0.25, 0.75, 0.625, 0.5, 0.75, 0.5, 0.75, 0.75, 0.625, 0.75, 0.625, 0.75, 0.75, 0.75, 0.75, 0.75, 0.625, 0.75, 0.625, 0.75, 0.75, 0.75, 0.75, 0.75, 0.625, 0.75, 0.25, 0.75, 0.375, 0.75, 0.375, 0.75, 0.25, 0.75, 0.375, 0.75, 0.625, 0.75, 0.625, 0.875, 0.375, 0.875, 0.375, 0.75, 0.625, 0.75, 0.625, 0.75, 0.375, 0.75, 0.375, 0.75, 0.625, 0.75, 0.625, 0.75, 0.375, 0.75, 0.25, 0.75, 0.375, 0.75, 0.375, 0.75, 0.25, 0.75])
me_cube_019.materials.append(mat_material_002)
me_cube_019.materials.append(mat_material_001)
me_cube_019.update()
me_cube_038 = bpy.data.meshes.new('Cube.038')
me_cube_038.from_pydata([(-1.0, -1.0, -1.0), (-1.0, -1.0, 1.0), (-1.0, 1.0, -1.0), (-1.0, 1.0, 1.0), (1.0, -1.0, -1.0), (1.0, -1.0, 1.0), (1.0, 1.0, -1.0), (1.0, 1.0, 1.0)], [], [(0, 1, 3, 2), (2, 3, 7, 6), (6, 7, 5, 4), (4, 5, 1, 0), (2, 6, 4, 0), (7, 3, 1, 5)])
_uv = me_cube_038.uv_layers.new(name='UVMap')
_uv.uv.foreach_set('vector', [0.375, 0.0, 0.625, 0.0, 0.625, 0.25, 0.375, 0.25, 0.375, 0.25, 0.625, 0.25, 0.625, 0.5, 0.375, 0.5, 0.375, 0.5, 0.625, 0.5, 0.625, 0.75, 0.375, 0.75, 0.375, 0.75, 0.625, 0.75, 0.625, 1.0, 0.375, 1.0, 0.125, 0.5, 0.375, 0.5, 0.375, 0.75, 0.125, 0.75, 0.625, 0.5, 0.875, 0.5, 0.875, 0.75, 0.625, 0.75])
me_cube_038.materials.append(mat_material_002)
me_cube_038.update()
me_cube_039 = bpy.data.meshes.new('Cube.039')
me_cube_039.from_pydata([(-1.0, -1.0, -1.0), (-1.0, -1.0, 1.0), (-1.0, 1.0, -1.0), (-1.0, 1.0, 1.0), (1.0, -1.0, -1.0), (1.0, -1.0, 1.0), (1.0, 1.0, -1.0), (1.0, 1.0, 1.0)], [], [(0, 1, 3, 2), (2, 3, 7, 6), (6, 7, 5, 4), (4, 5, 1, 0), (2, 6, 4, 0), (7, 3, 1, 5)])
_uv = me_cube_039.uv_layers.new(name='UVMap')
_uv.uv.foreach_set('vector', [0.375, 0.0, 0.625, 0.0, 0.625, 0.25, 0.375, 0.25, 0.375, 0.25, 0.625, 0.25, 0.625, 0.5, 0.375, 0.5, 0.375, 0.5, 0.625, 0.5, 0.625, 0.75, 0.375, 0.75, 0.375, 0.75, 0.625, 0.75, 0.625, 1.0, 0.375, 1.0, 0.125, 0.5, 0.375, 0.5, 0.375, 0.75, 0.125, 0.75, 0.625, 0.5, 0.875, 0.5, 0.875, 0.75, 0.625, 0.75])
me_cube_039.materials.append(mat_material_002)
me_cube_039.update()
me_cube_040 = bpy.data.meshes.new('Cube.040')
me_cube_040.from_pydata([(-1.0, -1.0, -1.0), (-1.0, -1.0, 1.0), (-1.0, 1.0, -1.0), (-1.0, 1.0, 1.0), (1.0, -1.0, -1.0), (1.0, -1.0, 1.0), (1.0, 1.0, -1.0), (1.0, 1.0, 1.0)], [], [(0, 1, 3, 2), (2, 3, 7, 6), (6, 7, 5, 4), (4, 5, 1, 0), (2, 6, 4, 0), (7, 3, 1, 5)])
_uv = me_cube_040.uv_layers.new(name='UVMap')
_uv.uv.foreach_set('vector', [0.375, 0.0, 0.625, 0.0, 0.625, 0.25, 0.375, 0.25, 0.375, 0.25, 0.625, 0.25, 0.625, 0.5, 0.375, 0.5, 0.375, 0.5, 0.625, 0.5, 0.625, 0.75, 0.375, 0.75, 0.375, 0.75, 0.625, 0.75, 0.625, 1.0, 0.375, 1.0, 0.125, 0.5, 0.375, 0.5, 0.375, 0.75, 0.125, 0.75, 0.625, 0.5, 0.875, 0.5, 0.875, 0.75, 0.625, 0.75])
me_cube_040.materials.append(mat_material_002)
me_cube_040.update()
me_cube_037 = bpy.data.meshes.new('Cube.037')
me_cube_037.from_pydata([(-1.0, -4.287, -1.0), (-1.0, -4.287, 1.0), (-1.0, 0.2295, -1.0), (-1.0, 0.2295, 1.0), (1.0, -4.287, -1.0), (1.0, -4.287, 1.0), (1.0, 0.2295, -1.0), (1.0, 0.2295, 1.0), (-0.6358, -4.287, -0.6358), (-0.6358, -4.287, 0.6358), (0.6358, -4.287, 0.6358), (0.6358, -4.287, -0.6358), (-0.6358, -4.047, -0.6358), (-0.6358, -4.047, 0.6358), (0.6358, -4.047, 0.6358), (0.6358, -4.047, -0.6358)], [], [(0, 1, 3, 2), (2, 3, 7, 6), (6, 7, 5, 4), (5, 1, 9, 10), (2, 6, 4, 0), (7, 3, 1, 5), (11, 10, 14, 15), (4, 5, 10, 11), (1, 0, 8, 9), (0, 4, 11, 8), (15, 14, 13, 12), (8, 11, 15, 12), (9, 8, 12, 13), (10, 9, 13, 14)])
me_cube_037.polygons.foreach_set('material_index', [0, 0, 0, 0, 0, 0, 0, 0, 0, 0, 1, 0, 0, 0])
_uv = me_cube_037.uv_layers.new(name='UVMap')
_uv.uv.foreach_set('vector', [0.375, 0.0, 0.625, 0.0, 0.625, 0.25, 0.375, 0.25, 0.375, 0.25, 0.625, 0.25, 0.625, 0.5, 0.375, 0.5, 0.375, 0.5, 0.625, 0.5, 0.625, 0.75, 0.375, 0.75, 0.625, 0.75, 0.875, 0.75, 0.875, 0.75, 0.625, 0.75, 0.125, 0.5, 0.375, 0.5, 0.375, 0.75, 0.125, 0.75, 0.625, 0.5, 0.875, 0.5, 0.875, 0.75, 0.625, 0.75, 0.375, 0.75, 0.625, 0.75, 0.625, 0.75, 0.375, 0.75, 0.375, 0.75, 0.625, 0.75, 0.625, 0.75, 0.375, 0.75, 0.625, 0.0, 0.375, 0.0, 0.375, 0.0, 0.625, 0.0, 0.125, 0.75, 0.375, 0.75, 0.375, 0.75, 0.125, 0.75, 0.375, 0.75, 0.625, 0.75, 0.625, 1.0, 0.375, 1.0, 0.125, 0.75, 0.375, 0.75, 0.375, 0.75, 0.125, 0.75, 0.625, 0.0, 0.375, 0.0, 0.375, 0.0, 0.625, 0.0, 0.625, 0.75, 0.875, 0.75, 0.875, 0.75, 0.625, 0.75])
me_cube_037.materials.append(mat_material_002)
me_cube_037.materials.append(mat_material_001)
me_cube_037.update()
me_cube_025 = bpy.data.meshes.new('Cube.025')
me_cube_025.from_pydata([(-1.0, -0.9956, -0.7402), (-1.0, -0.3986, 1.169), (-1.0, 0.06311, -1.075), (-1.0, 1.254, 0.6464), (0.6534, -0.9956, -0.7402), (0.6534, -0.3986, 1.169), (0.6534, 0.06311, -1.075), (0.6534, 1.254, 0.6464)], [], [(0, 1, 3, 2), (2, 3, 7, 6), (6, 7, 5, 4), (4, 5, 1, 0), (2, 6, 4, 0), (7, 3, 1, 5)])
_uv = me_cube_025.uv_layers.new(name='UVMap')
_uv.uv.foreach_set('vector', [0.375, 0.0, 0.625, 0.0, 0.625, 0.25, 0.375, 0.25, 0.375, 0.25, 0.625, 0.25, 0.625, 0.5, 0.375, 0.5, 0.375, 0.5, 0.625, 0.5, 0.625, 0.75, 0.375, 0.75, 0.375, 0.75, 0.625, 0.75, 0.625, 1.0, 0.375, 1.0, 0.125, 0.5, 0.375, 0.5, 0.375, 0.75, 0.125, 0.75, 0.625, 0.5, 0.875, 0.5, 0.875, 0.75, 0.625, 0.75])
me_cube_025.materials.append(mat_material_002)
me_cube_025.update()
me_cube_033 = bpy.data.meshes.new('Cube.033')
me_cube_033.from_pydata([(-1.0, -0.9956, -0.7402), (-1.0, -0.3986, 1.169), (-1.0, 0.06311, -1.075), (-1.0, 1.254, 0.6464), (0.6534, -0.9956, -0.7402), (0.6534, -0.3986, 1.169), (0.6534, 0.06311, -1.075), (0.6534, 1.254, 0.6464)], [], [(0, 1, 3, 2), (2, 3, 7, 6), (6, 7, 5, 4), (4, 5, 1, 0), (2, 6, 4, 0), (7, 3, 1, 5)])
_uv = me_cube_033.uv_layers.new(name='UVMap')
_uv.uv.foreach_set('vector', [0.375, 0.0, 0.625, 0.0, 0.625, 0.25, 0.375, 0.25, 0.375, 0.25, 0.625, 0.25, 0.625, 0.5, 0.375, 0.5, 0.375, 0.5, 0.625, 0.5, 0.625, 0.75, 0.375, 0.75, 0.375, 0.75, 0.625, 0.75, 0.625, 1.0, 0.375, 1.0, 0.125, 0.5, 0.375, 0.5, 0.375, 0.75, 0.125, 0.75, 0.625, 0.5, 0.875, 0.5, 0.875, 0.75, 0.625, 0.75])
me_cube_033.materials.append(mat_material_002)
me_cube_033.update()
me_cube_021 = bpy.data.meshes.new('Cube.021')
me_cube_021.from_pydata([(-1.0, -0.9956, -0.7402), (-1.0, -1.349, 1.169), (-1.0, 0.06311, -1.075), (-1.0, 0.4959, 0.6464), (0.6534, -0.9956, -0.7402), (0.6534, -1.349, 1.169), (0.6534, 0.06311, -1.075), (0.6534, 0.4959, 0.6464)], [], [(0, 1, 3, 2), (2, 3, 7, 6), (6, 7, 5, 4), (4, 5, 1, 0), (2, 6, 4, 0), (7, 3, 1, 5)])
_uv = me_cube_021.uv_layers.new(name='UVMap')
_uv.uv.foreach_set('vector', [0.375, 0.0, 0.625, 0.0, 0.625, 0.25, 0.375, 0.25, 0.375, 0.25, 0.625, 0.25, 0.625, 0.5, 0.375, 0.5, 0.375, 0.5, 0.625, 0.5, 0.625, 0.75, 0.375, 0.75, 0.375, 0.75, 0.625, 0.75, 0.625, 1.0, 0.375, 1.0, 0.125, 0.5, 0.375, 0.5, 0.375, 0.75, 0.125, 0.75, 0.625, 0.5, 0.875, 0.5, 0.875, 0.75, 0.625, 0.75])
me_cube_021.materials.append(mat_material_002)
me_cube_021.update()
me_cube_029 = bpy.data.meshes.new('Cube.029')
me_cube_029.from_pydata([(-1.0, -0.9956, -0.7402), (-1.0, -1.349, 1.169), (-1.0, 0.06311, -1.075), (-1.0, 0.4959, 0.6464), (0.6534, -0.9956, -0.7402), (0.6534, -1.349, 1.169), (0.6534, 0.06311, -1.075), (0.6534, 0.4959, 0.6464)], [], [(0, 1, 3, 2), (2, 3, 7, 6), (6, 7, 5, 4), (4, 5, 1, 0), (2, 6, 4, 0), (7, 3, 1, 5)])
_uv = me_cube_029.uv_layers.new(name='UVMap')
_uv.uv.foreach_set('vector', [0.375, 0.0, 0.625, 0.0, 0.625, 0.25, 0.375, 0.25, 0.375, 0.25, 0.625, 0.25, 0.625, 0.5, 0.375, 0.5, 0.375, 0.5, 0.625, 0.5, 0.625, 0.75, 0.375, 0.75, 0.375, 0.75, 0.625, 0.75, 0.625, 1.0, 0.375, 1.0, 0.125, 0.5, 0.375, 0.5, 0.375, 0.75, 0.125, 0.75, 0.625, 0.5, 0.875, 0.5, 0.875, 0.75, 0.625, 0.75])
me_cube_029.materials.append(mat_material_002)
me_cube_029.update()
me_plane = bpy.data.meshes.new('Plane')
me_plane.from_pydata([(-1.0, -0.5385, 0.0), (1.0, -0.5385, 0.0), (-1.0, 0.5385, 0.0), (1.0, 0.5385, 0.0), (-0.7447, -0.2676, 0.0), (-0.2095, 0.0, 0.0), (-0.7447, 0.2676, 0.0)], [(2, 0), (0, 1), (1, 3), (3, 2)], [(4, 5, 6)])
_uv = me_plane.uv_layers.new(name='UVMap')
_uv.uv.foreach_set('vector', [0.0, 0.0, 1.0, 1.0, 0.0, 1.0])
me_plane.update()
me_circle = bpy.data.meshes.new('Circle')
me_circle.from_pydata([(-5.914e-09, 6.598e-08, -0.5115), (-0.09979, 3.549e-08, -0.5017), (-0.1957, 3.549e-08, -0.4726), (-0.2842, 3.549e-08, -0.4253), (-0.3617, 3.549e-08, -0.3617), (-0.4253, 3.549e-08, -0.2842), (-0.4726, 2.025e-08, -0.1957), (-0.5017, 2.025e-08, -0.09979), (-0.5115, 1.263e-08, 3.426e-10), (-0.5017, 5.005e-09, 0.09979), (-0.4726, 5.005e-09, 0.1957), (-0.4253, 5.005e-09, 0.2842), (-0.3617, -2.548e-08, 0.3617), (-0.2842, -2.548e-08, 0.4253), (-0.1957, -2.548e-08, 0.4726), (-0.09979, -2.548e-08, 0.5017), (-5.914e-09, -2.548e-08, 0.5115), (0.09979, -2.548e-08, 0.5017), (0.1957, -2.548e-08, 0.4726), (0.2842, -2.548e-08, 0.4253), (0.3617, -2.548e-08, 0.3617), (0.4253, 5.005e-09, 0.2842), (0.4726, 5.005e-09, 0.1957), (0.5017, 5.005e-09, 0.09979), (0.5115, 1.263e-08, 3.426e-10), (0.5017, 2.025e-08, -0.09979), (0.4726, 2.025e-08, -0.1957), (0.4253, 3.549e-08, -0.2842), (0.3617, 3.549e-08, -0.3617), (0.2842, 3.549e-08, -0.4253), (0.1957, 3.549e-08, -0.4726), (0.09979, 3.549e-08, -0.5017)], [(1, 0), (2, 1), (3, 2), (4, 3), (5, 4), (6, 5), (7, 6), (8, 7), (9, 8), (10, 9), (11, 10), (12, 11), (13, 12), (14, 13), (15, 14), (16, 15), (17, 16), (18, 17), (19, 18), (20, 19), (21, 20), (22, 21), (23, 22), (24, 23), (25, 24), (26, 25), (27, 26), (28, 27), (29, 28), (30, 29), (31, 30), (0, 31)], [])
_uv = me_circle.uv_layers.new(name='UVMap')
_uv.uv.foreach_set('vector', [])
me_circle.update()
me_cube_007 = bpy.data.meshes.new('Cube.007')
me_cube_007.from_pydata([(-0.0668, 0.0, -0.0668), (-0.0668, 0.0, 0.0668), (-0.0668, 0.9968, -0.0668), (-0.0668, 0.9968, 0.0668), (0.0668, 0.0, -0.0668), (0.0668, 0.0, 0.0668), (0.0668, 0.9968, -0.0668), (0.0668, 0.9968, 0.0668)], [(2, 0), (0, 1), (1, 3), (3, 2), (6, 2), (3, 7), (7, 6), (4, 6), (7, 5), (5, 4), (0, 4), (5, 1)], [])
_uv = me_cube_007.uv_layers.new(name='UVMap')
_uv.uv.foreach_set('vector', [])
me_cube_007.update()
me_cube_008 = bpy.data.meshes.new('Cube.008')
me_cube_008.from_pydata([(-0.4, 0.1882, -0.4), (-0.4, 0.1882, 0.4), (-0.4, 0.9882, -0.4), (-0.4, 0.9882, 0.4), (0.4, 0.1882, -0.4), (0.4, 0.1882, 0.4), (0.4, 0.9882, -0.4), (0.4, 0.9882, 0.4)], [(2, 0), (0, 1), (1, 3), (3, 2), (6, 2), (3, 7), (7, 6), (4, 6), (7, 5), (5, 4), (0, 4), (5, 1)], [])
_uv = me_cube_008.uv_layers.new(name='UVMap')
_uv.uv.foreach_set('vector', [])
me_cube_008.update()
me_plane_003 = bpy.data.meshes.new('Plane.003')
me_plane_003.from_pydata([(0.0, 1.0, 0.0), (0.0, 0.0, 0.0)], [(1, 0)], [])
_uv = me_plane_003.uv_layers.new(name='UVMap')
_uv.uv.foreach_set('vector', [])
me_plane_003.update()
me_circle_001 = bpy.data.meshes.new('Circle.001')
me_circle_001.from_pydata([(1.245e-08, 0.99, -4.284e-09), (-0.1931, 0.971, -4.284e-09), (-0.3789, 0.9146, -4.284e-09), (-0.55, 0.8232, -4.284e-09), (-0.7, 0.7, -4.284e-09), (-0.8232, 0.55, -4.284e-09), (-0.9146, 0.3789, -4.284e-09), (-0.971, 0.1931, -4.284e-09), (-0.99, 1.418e-08, -4.284e-09), (-0.971, -0.1931, -4.284e-09), (-0.9146, -0.3789, -4.284e-09), (-0.8232, -0.55, -4.284e-09), (-0.7, -0.7, -4.284e-09), (-0.55, -0.8232, -4.284e-09), (-0.3789, -0.9146, -4.284e-09), (-0.1931, -0.971, -4.284e-09), (1.245e-08, -0.99, -4.284e-09), (0.1931, -0.971, -4.284e-09), (0.3789, -0.9146, -4.284e-09), (0.55, -0.8232, -4.284e-09), (0.7, -0.7, -4.284e-09), (0.8232, -0.55, -4.284e-09), (0.9146, -0.3789, -4.284e-09), (0.971, -0.1931, -4.284e-09), (0.99, 1.418e-08, -4.284e-09), (0.971, 0.1931, -4.284e-09), (0.9146, 0.3789, -4.284e-09), (0.8232, 0.55, -4.284e-09), (0.7, 0.7, -4.284e-09), (0.55, 0.8232, -4.284e-09), (0.3789, 0.9146, -4.284e-09), (0.1931, 0.971, -4.284e-09), (4.688e-10, 0.99, -1.627e-08), (-1.705e-08, 0.971, 0.1931), (-1.705e-08, 0.9146, 0.3789), (-4.655e-08, 0.8232, 0.55), (-4.655e-08, 0.7, 0.7), (-4.655e-08, 0.55, 0.8232), (-4.655e-08, 0.3789, 0.9146), (-4.655e-08, 0.1931, 0.971), (-4.655e-08, 1.418e-08, 0.99), (-4.655e-08, -0.1931, 0.971), (-4.655e-08, -0.3789, 0.9146), (-4.655e-08, -0.55, 0.8232), (-4.655e-08, -0.7, 0.7), (-4.655e-08, -0.8232, 0.55), (-1.705e-08, -0.9146, 0.3789), (-1.705e-08, -0.971, 0.1931), (4.688e-10, -0.99, -1.627e-08), (1.245e-08, -0.971, -0.1931), (4.196e-08, -0.9146, -0.3789), (7.146e-08, -0.8232, -0.55), (7.146e-08, -0.7, -0.7), (7.146e-08, -0.55, -0.8232), (7.146e-08, -0.3789, -0.9146), (7.146e-08, -0.1931, -0.971), (7.146e-08, 1.418e-08, -0.99), (7.146e-08, 0.1931, -0.971), (7.146e-08, 0.3789, -0.9146), (7.146e-08, 0.55, -0.8232), (7.146e-08, 0.7, -0.7), (7.146e-08, 0.8232, -0.55), (4.196e-08, 0.9146, -0.3789), (1.245e-08, 0.971, -0.1931), (1.245e-08, 1.322e-07, -0.99), (-0.1931, 7.318e-08, -0.971), (-0.3789, 7.318e-08, -0.9146), (-0.55, 7.318e-08, -0.8232), (-0.7, 7.318e-08, -0.7), (-0.8232, 7.318e-08, -0.55), (-0.9146, 4.368e-08, -0.3789), (-0.971, 4.368e-08, -0.1931), (-0.99, 2.893e-08, 1.047e-08), (-0.971, 1.418e-08, 0.1931), (-0.9146, 1.418e-08, 0.3789), (-0.8232, 1.418e-08, 0.55), (-0.7, -4.483e-08, 0.7), (-0.55, -4.483e-08, 0.8232), (-0.3789, -4.483e-08, 0.9146), (-0.1931, -4.483e-08, 0.971), (1.245e-08, -4.483e-08, 0.99), (0.1931, -4.483e-08, 0.971), (0.3789, -4.483e-08, 0.9146), (0.55, -4.483e-08, 0.8232), (0.7, -4.483e-08, 0.7), (0.8232, 1.418e-08, 0.55), (0.9146, 1.418e-08, 0.3789), (0.971, 1.418e-08, 0.1931), (0.99, 2.893e-08, 1.047e-08), (0.971, 4.368e-08, -0.1931), (0.9146, 4.368e-08, -0.3789), (0.8232, 7.318e-08, -0.55), (0.7, 7.318e-08, -0.7), (0.55, 7.318e-08, -0.8232), (0.3789, 7.318e-08, -0.9146), (0.1931, 7.318e-08, -0.971)], [(1, 0), (2, 1), (3, 2), (4, 3), (5, 4), (6, 5), (7, 6), (8, 7), (9, 8), (10, 9), (11, 10), (12, 11), (13, 12), (14, 13), (15, 14), (16, 15), (17, 16), (18, 17), (19, 18), (20, 19), (21, 20), (22, 21), (23, 22), (24, 23), (25, 24), (26, 25), (27, 26), (28, 27), (29, 28), (30, 29), (31, 30), (0, 31), (33, 32), (34, 33), (35, 34), (36, 35), (37, 36), (38, 37), (39, 38), (40, 39), (41, 40), (42, 41), (43, 42), (44, 43), (45, 44), (46, 45), (47, 46), (48, 47), (49, 48), (50, 49), (51, 50), (52, 51), (53, 52), (54, 53), (55, 54), (56, 55), (57, 56), (58, 57), (59, 58), (60, 59), (61, 60), (62, 61), (63, 62), (32, 63), (65, 64), (66, 65), (67, 66), (68, 67), (69, 68), (70, 69), (71, 70), (72, 71), (73, 72), (74, 73), (75, 74), (76, 75), (77, 76), (78, 77), (79, 78), (80, 79), (81, 80), (82, 81), (83, 82), (84, 83), (85, 84), (86, 85), (87, 86), (88, 87), (89, 88), (90, 89), (91, 90), (92, 91), (93, 92), (94, 93), (95, 94), (64, 95)], [])
_uv = me_circle_001.uv_layers.new(name='UVMap')
_uv.uv.foreach_set('vector', [])
me_circle_001.update()
me_plane_004 = bpy.data.meshes.new('Plane.004')
me_plane_004.from_pydata([(-0.07238, 0.8492, -0.5225), (-0.07238, 0.4873, -0.5225), (-0.07238, 0.8492, 0.4782), (-0.07238, 0.4873, 0.4782), (-0.2618, 0.9375, 0.2202), (-0.2618, 0.9375, -0.2645), (-0.2618, 0.3989, -0.2645), (-0.2618, 0.3989, 0.2202), (-0.1675, 0.9263, -0.4314), (-0.03773, 0.6682, -0.551), (-0.1675, 0.4101, 0.3871), (-0.03773, 0.6682, 0.5068), (-0.1675, 0.9263, 0.3871), (-0.2972, 0.9375, -0.02214), (-0.1675, 0.4101, -0.4314), (-0.2972, 0.3989, -0.02214)], [(5, 8), (8, 0), (0, 9), (9, 1), (7, 10), (10, 3), (3, 11), (11, 2), (2, 12), (12, 4), (4, 13), (13, 5), (1, 14), (14, 6), (6, 15), (15, 7)], [])
_uv = me_plane_004.uv_layers.new(name='UVMap')
_uv.uv.foreach_set('vector', [])
me_plane_004.update()
me_circle_002 = bpy.data.meshes.new('Circle.002')
me_circle_002.from_pydata([(-1.212e-09, 0.6718, 3.162e-09), (-0.02318, 0.6695, 3.162e-09), (-0.04546, 0.6627, 3.162e-09), (-0.066, 0.6518, 3.162e-09), (-0.084, 0.637, 3.162e-09), (-0.09878, 0.619, 3.162e-09), (-0.1098, 0.5985, 3.162e-09), (-0.1165, 0.5762, 3.162e-09), (-0.1188, 0.553, 3.162e-09), (-0.1165, 0.5298, 3.162e-09), (-0.1098, 0.5075, 3.162e-09), (-0.09878, 0.487, 3.162e-09), (-0.084, 0.469, 3.162e-09), (-0.066, 0.4542, 3.162e-09), (-0.04546, 0.4432, 3.162e-09), (-0.02318, 0.4365, 3.162e-09), (-1.212e-09, 0.4342, 3.162e-09), (0.02318, 0.4365, 3.162e-09), (0.04546, 0.4432, 3.162e-09), (0.066, 0.4542, 3.162e-09), (0.084, 0.469, 3.162e-09), (0.09878, 0.487, 3.162e-09), (0.1098, 0.5075, 3.162e-09), (0.1165, 0.5298, 3.162e-09), (0.1188, 0.553, 3.162e-09), (0.1165, 0.5762, 3.162e-09), (0.1098, 0.5985, 3.162e-09), (0.09878, 0.619, 3.162e-09), (0.084, 0.637, 3.162e-09), (0.066, 0.6518, 3.162e-09), (0.04546, 0.6627, 3.162e-09), (0.02318, 0.6695, 3.162e-09), (-2.651e-09, 0.6718, 1.723e-09), (-4.753e-09, 0.6695, 0.02318), (-4.753e-09, 0.6627, 0.04546), (-8.293e-09, 0.6518, 0.066), (-8.293e-09, 0.637, 0.084), (-8.293e-09, 0.619, 0.09878), (-8.293e-09, 0.5985, 0.1098), (-8.293e-09, 0.5762, 0.1165), (-8.293e-09, 0.553, 0.1188), (-8.293e-09, 0.5298, 0.1165), (-8.293e-09, 0.5075, 0.1098), (-8.293e-09, 0.487, 0.09878), (-8.293e-09, 0.469, 0.084), (-8.293e-09, 0.4542, 0.066), (-4.753e-09, 0.4432, 0.04546), (-4.753e-09, 0.4365, 0.02318), (-2.651e-09, 0.4342, 1.723e-09), (-1.212e-09, 0.4365, -0.02318), (2.328e-09, 0.4432, -0.04546), (5.869e-09, 0.4542, -0.066), (5.869e-09, 0.469, -0.084), (5.869e-09, 0.487, -0.09878), (5.869e-09, 0.5075, -0.1098), (5.869e-09, 0.5298, -0.1165), (5.869e-09, 0.553, -0.1188), (5.869e-09, 0.5762, -0.1165), (5.869e-09, 0.5985, -0.1098), (5.869e-09, 0.619, -0.09878), (5.869e-09, 0.637, -0.084), (5.869e-09, 0.6518, -0.066), (2.328e-09, 0.6627, -0.04546), (-1.212e-09, 0.6695, -0.02318), (-1.212e-09, 0.553, -0.1188), (-0.02318, 0.553, -0.1165), (-0.04546, 0.553, -0.1098), (-0.066, 0.553, -0.09878), (-0.084, 0.553, -0.084), (-0.09878, 0.553, -0.066), (-0.1098, 0.553, -0.04546), (-0.1165, 0.553, -0.02318), (-0.1188, 0.553, 4.932e-09), (-0.1165, 0.553, 0.02318), (-0.1098, 0.553, 0.04546), (-0.09878, 0.553, 0.066), (-0.084, 0.553, 0.084), (-0.066, 0.553, 0.09878), (-0.04546, 0.553, 0.1098), (-0.02318, 0.553, 0.1165), (-1.212e-09, 0.553, 0.1188), (0.02318, 0.553, 0.1165), (0.04546, 0.553, 0.1098), (0.066, 0.553, 0.09878), (0.084, 0.553, 0.084), (0.09878, 0.553, 0.066), (0.1098, 0.553, 0.04546), (0.1165, 0.553, 0.02318), (0.1188, 0.553, 4.932e-09), (0.1165, 0.553, -0.02318), (0.1098, 0.553, -0.04546), (0.09878, 0.553, -0.066), (0.084, 0.553, -0.084), (0.066, 0.553, -0.09878), (0.04546, 0.553, -0.1098), (0.02318, 0.553, -0.1165)], [(1, 0), (2, 1), (3, 2), (4, 3), (5, 4), (6, 5), (7, 6), (8, 7), (9, 8), (10, 9), (11, 10), (12, 11), (13, 12), (14, 13), (15, 14), (16, 15), (17, 16), (18, 17), (19, 18), (20, 19), (21, 20), (22, 21), (23, 22), (24, 23), (25, 24), (26, 25), (27, 26), (28, 27), (29, 28), (30, 29), (31, 30), (0, 31), (33, 32), (34, 33), (35, 34), (36, 35), (37, 36), (38, 37), (39, 38), (40, 39), (41, 40), (42, 41), (43, 42), (44, 43), (45, 44), (46, 45), (47, 46), (48, 47), (49, 48), (50, 49), (51, 50), (52, 51), (53, 52), (54, 53), (55, 54), (56, 55), (57, 56), (58, 57), (59, 58), (60, 59), (61, 60), (62, 61), (63, 62), (32, 63), (65, 64), (66, 65), (67, 66), (68, 67), (69, 68), (70, 69), (71, 70), (72, 71), (73, 72), (74, 73), (75, 74), (76, 75), (77, 76), (78, 77), (79, 78), (80, 79), (81, 80), (82, 81), (83, 82), (84, 83), (85, 84), (86, 85), (87, 86), (88, 87), (89, 88), (90, 89), (91, 90), (92, 91), (93, 92), (94, 93), (95, 94), (64, 95)], [])
_uv = me_circle_002.uv_layers.new(name='UVMap')
_uv.uv.foreach_set('vector', [])
me_circle_002.update()

# ---- curves / text
txt_text_001 = bpy.data.curves.new('Text.001', 'FONT')
txt_text_001.dimensions = '2D'
txt_text_001.body = 'IK'
txt_text_002 = bpy.data.curves.new('Text.002', 'FONT')
txt_text_002.dimensions = '2D'
txt_text_002.body = 'FK'
txt_text_003 = bpy.data.curves.new('Text.003', 'FONT')
txt_text_003.dimensions = '2D'
txt_text_003.body = 'Arm.L'
txt_text_004 = bpy.data.curves.new('Text.004', 'FONT')
txt_text_004.dimensions = '2D'
txt_text_004.body = 'Leg.L'
txt_text = bpy.data.curves.new('Text', 'FONT')
txt_text.dimensions = '2D'
txt_text.body = 'Arm.R'
txt_text_005 = bpy.data.curves.new('Text.005', 'FONT')
txt_text_005.dimensions = '2D'
txt_text_005.body = 'Leg.R'
txt_text_008 = bpy.data.curves.new('Text.008', 'FONT')
txt_text_008.dimensions = '2D'
txt_text_008.body = 'On'
txt_text_006 = bpy.data.curves.new('Text.006', 'FONT')
txt_text_006.dimensions = '2D'
txt_text_006.body = 'Gun'
txt_text_007 = bpy.data.curves.new('Text.007', 'FONT')
txt_text_007.dimensions = '2D'
txt_text_007.body = 'Blade'
arm_armature_001 = bpy.data.armatures.new('Armature.001')  # bones are not reproduced

# ---- objects
ob_scale_reference_001 = bpy.data.objects.new('Scale Reference.001', me_cube_003)
ob_cerberus_armature = bpy.data.objects.new('Cerberus Armature', arm_armature_001)
ob_body = bpy.data.objects.new('Body', me_cube_020)
ob_calf1_l = bpy.data.objects.new('Calf1.L', me_cube_028)
ob_calf1_r = bpy.data.objects.new('Calf1.R', me_cube_036)
ob_calf2_l = bpy.data.objects.new('Calf2.L', me_cube_024)
ob_calf2_r = bpy.data.objects.new('Calf2.R', me_cube_032)
ob_claws1_l = bpy.data.objects.new('Claws1.L', me_cube_027)
ob_claws1_r = bpy.data.objects.new('Claws1.R', me_cube_035)
ob_claws2_l = bpy.data.objects.new('Claws2.L', me_cube_023)
ob_claws2_r = bpy.data.objects.new('Claws2.R', me_cube_031)
ob_foot1_l = bpy.data.objects.new('Foot1.L', me_cube_026)
ob_foot1_r = bpy.data.objects.new('Foot1.R', me_cube_034)
ob_foot2_l = bpy.data.objects.new('Foot2.L', me_cube_022)
ob_foot2_r = bpy.data.objects.new('Foot2.R', me_cube_030)
ob_head_c = bpy.data.objects.new('Head.C', me_cube_001)
ob_head_l = bpy.data.objects.new('Head.L', me_cube_015)
ob_head_r = bpy.data.objects.new('Head.R', me_cube_019)
ob_tail1 = bpy.data.objects.new('Tail1', me_cube_038)
ob_tail2 = bpy.data.objects.new('Tail2', me_cube_039)
ob_tail2_001 = bpy.data.objects.new('Tail2.001', me_cube_040)
ob_tail3 = bpy.data.objects.new('Tail3', me_cube_037)
ob_thigh1_l = bpy.data.objects.new('Thigh1.L', me_cube_025)
ob_thigh1_r = bpy.data.objects.new('Thigh1.R', me_cube_033)
ob_thigh2_l = bpy.data.objects.new('Thigh2.L', me_cube_021)
ob_thigh2_r = bpy.data.objects.new('Thigh2.R', me_cube_029)
ob_cb_ik = bpy.data.objects.new('cb_ik', txt_text_001)
ob_cb_fk = bpy.data.objects.new('cb_fk', txt_text_002)
ob_cb_selectorbox = bpy.data.objects.new('cb_selectorbox', me_plane)
ob_cb_arm_l = bpy.data.objects.new('cb_arm.L', txt_text_003)
ob_cb_leg_l = bpy.data.objects.new('cb_leg.L', txt_text_004)
ob_cb_circle = bpy.data.objects.new('cb_circle', me_circle)
ob_cb_emptybox = bpy.data.objects.new('cb_emptybox', me_cube_007)
ob_cb_cube = bpy.data.objects.new('cb_cube', me_cube_008)
ob_cb_line = bpy.data.objects.new('cb_line', me_plane_003)
ob_cb_wiresphere_big = bpy.data.objects.new('cb_wiresphere_big', me_circle_001)
ob_cb_shoulder = bpy.data.objects.new('cb_shoulder', me_plane_004)
ob_cb_wiresphere_small = bpy.data.objects.new('cb_wiresphere_small', me_circle_002)
ob_cb_arm_r = bpy.data.objects.new('cb_arm.R', txt_text)
ob_cb_leg_r = bpy.data.objects.new('cb_leg.R', txt_text_005)
ob_cb_on = bpy.data.objects.new('cb_on', txt_text_008)
ob_cb_gun = bpy.data.objects.new('cb_gun', txt_text_006)
ob_cb_blade = bpy.data.objects.new('cb_blade', txt_text_007)

# ---- transforms, parenting, visibility, modifiers, constraints
ob_scale_reference_001.location = (0.0, 0.0, 1.0)
ob_scale_reference_001.scale = (0.5, 0.5, 1.0)
ob_cerberus_armature.location = (0.0, 0.0, 0.0)
ob_cerberus_armature.show_in_front = True
ob_body.parent = ob_cerberus_armature
ob_body.matrix_parent_inverse = Matrix(((1.0, 4.701e-07, 2.159e-06, -5.811e-06), (-0.0, -0.9771, 0.2128, -2.437), (2.209e-06, -0.2128, -0.9771, 2.63), (-0.0, 0.0, -0.0, 1.0)))
ob_body.location = (0.0, -1.759, 3.029)
_m = ob_body.modifiers.new('Mirror', 'MIRROR')
_m.use_clip = True
ob_calf1_l.parent = ob_cerberus_armature
ob_calf1_l.matrix_parent_inverse = Matrix(((-9.443e-08, -0.8469, -0.5317, -0.9024), (2.133e-07, 0.5317, -0.8469, 0.902), (1.0, -2.449e-08, -2.154e-07, -1.686), (-0.0, 0.0, 0.0, 1.0)))
ob_calf1_l.location = (1.775, -1.702, 1.775)
ob_calf1_l.rotation_euler = (0.6981, -0.0, 0.0)
ob_calf1_l.scale = (0.4387, 1.0, 1.0)
ob_calf1_r.parent = ob_cerberus_armature
ob_calf1_r.matrix_parent_inverse = Matrix(((4.765e-08, 0.8469, 0.5317, 0.9024), (-3.148e-07, 0.5317, -0.8469, 0.9021), (-1.0, -2.519e-07, -3.431e-07, -1.686), (0.0, 0.0, 0.0, 1.0)))
ob_calf1_r.location = (-1.767, -1.702, 1.775)
ob_calf1_r.rotation_euler = (0.6981, -0.0, 0.0)
ob_calf1_r.scale = (-0.4387, 1.0, 1.0)
ob_calf2_l.parent = ob_cerberus_armature
ob_calf2_l.matrix_parent_inverse = Matrix(((0.01074, -0.8471, -0.5314, 1.896), (-0.001121, 0.5314, -0.8471, -0.8637), (0.9999, 0.009697, 0.00476, -1.707), (-0.0, 0.0, -0.0, 1.0)))
ob_calf2_l.location = (1.775, 1.298, 1.775)
ob_calf2_l.rotation_euler = (0.6981, -0.0, 0.0)
ob_calf2_l.scale = (0.4387, 1.0, 1.0)
ob_calf2_r.parent = ob_cerberus_armature
ob_calf2_r.matrix_parent_inverse = Matrix(((0.01074, 0.8471, 0.5314, -1.896), (0.001119, 0.5314, -0.8471, -0.8637), (-0.9999, 0.009698, 0.00476, -1.707), (-0.0, -0.0, -0.0, 1.0)))
ob_calf2_r.location = (-1.767, 1.298, 1.775)
ob_calf2_r.rotation_euler = (0.6981, -0.0, 0.0)
ob_calf2_r.scale = (-0.4387, 1.0, 1.0)
ob_claws1_l.parent = ob_cerberus_armature
ob_claws1_l.matrix_parent_inverse = Matrix(((-5.844e-07, -5.96e-08, 1.0, -0.2841), (1.399e-07, -1.0, 1.788e-07, -3.944), (1.0, 3.088e-07, 2.386e-07, -1.686), (-0.0, 0.0, -0.0, 1.0)))
ob_claws1_l.location = (1.7, -3.388, 0.2761)
ob_claws1_l.scale = (0.3001, 0.3001, 0.3001)
_m = ob_claws1_l.modifiers.new('Mirror', 'MIRROR')
ob_claws1_r.parent = ob_cerberus_armature
ob_claws1_r.matrix_parent_inverse = Matrix(((-7.309e-07, -2.086e-07, -1.0, 0.2841), (-2.744e-07, -1.0, 1.788e-07, -3.944), (-1.0, 1.496e-07, 9.585e-08, -1.686), (0.0, 0.0, -0.0, 1.0)))
ob_claws1_r.location = (-1.693, -3.388, 0.2761)
ob_claws1_r.scale = (-0.3001, 0.3001, 0.3001)
_m = ob_claws1_r.modifiers.new('Mirror', 'MIRROR')
ob_claws2_l.parent = ob_cerberus_armature
ob_claws2_l.matrix_parent_inverse = Matrix(((-0.004764, 0.0003299, 1.0, -0.2768), (0.009697, -1.0, 0.0003764, -0.6348), (0.9999, 0.009698, 0.004761, -1.707), (-0.0, 0.0, -0.0, 1.0)))
ob_claws2_l.location = (1.7, -0.1006, 0.2761)
ob_claws2_l.scale = (0.3001, 0.3001, 0.3001)
_m = ob_claws2_l.modifiers.new('Mirror', 'MIRROR')
ob_claws2_r.parent = ob_cerberus_armature
ob_claws2_r.matrix_parent_inverse = Matrix(((-0.004765, -0.0003329, -1.0, 0.2768), (-0.009695, -1.0, 0.0003788, -0.6348), (-0.9999, 0.009698, 0.00476, -1.707), (0.0, 0.0, -0.0, 1.0)))
ob_claws2_r.location = (-1.693, -0.1006, 0.2761)
ob_claws2_r.scale = (-0.3001, 0.3001, 0.3001)
_m = ob_claws2_r.modifiers.new('Mirror', 'MIRROR')
ob_foot1_l.parent = ob_cerberus_armature
ob_foot1_l.matrix_parent_inverse = Matrix(((-5.844e-07, -8.941e-08, 1.0, -0.2841), (1.399e-07, -1.0, 1.49e-07, -2.944), (1.0, 3.088e-07, 2.386e-07, -1.686), (-0.0, 0.0, -0.0, 1.0)))
ob_foot1_l.location = (1.7, -2.619, -0.0918)
ob_foot1_l.scale = (1.479, 1.479, 1.479)
ob_foot1_r.parent = ob_cerberus_armature
ob_foot1_r.matrix_parent_inverse = Matrix(((-7.309e-07, -1.788e-07, -1.0, 0.2841), (-2.744e-07, -1.0, 1.49e-07, -2.944), (-1.0, 1.496e-07, 9.585e-08, -1.686), (0.0, 0.0, -0.0, 1.0)))
ob_foot1_r.location = (-1.693, -2.619, -0.0918)
ob_foot1_r.scale = (-1.479, 1.479, 1.479)
ob_foot2_l.parent = ob_cerberus_armature
ob_foot2_l.matrix_parent_inverse = Matrix(((-0.004764, 0.0003299, 1.0, -0.2768), (0.009697, -1.0, 0.0003764, 0.3652), (0.9999, 0.009698, 0.004761, -1.707), (-0.0, 0.0, -0.0, 1.0)))
ob_foot2_l.location = (1.7, 0.6681, -0.0918)
ob_foot2_l.scale = (1.479, 1.479, 1.479)
ob_foot2_r.parent = ob_cerberus_armature
ob_foot2_r.matrix_parent_inverse = Matrix(((-0.004765, -0.0003329, -1.0, 0.2768), (-0.009695, -1.0, 0.0003788, 0.3652), (-0.9999, 0.009698, 0.00476, -1.707), (0.0, 0.0, -0.0, 1.0)))
ob_foot2_r.location = (-1.693, 0.6681, -0.0918)
ob_foot2_r.scale = (-1.479, 1.479, 1.479)
ob_head_c.parent = ob_cerberus_armature
ob_head_c.matrix_parent_inverse = Matrix(((1.0, 0.0, 2.058e-06, -6.357e-06), (5.199e-14, -1.0, -1.49e-08, -5.022), (2.058e-06, -0.0, -1.0, 3.089), (-0.0, 0.0, 0.0, 1.0)))
ob_head_c.location = (0.0, -4.0, 3.568)
_m = ob_head_c.modifiers.new('Mirror', 'MIRROR')
_m.use_clip = True
ob_head_l.parent = ob_cerberus_armature
ob_head_l.matrix_parent_inverse = Matrix(((1.0, 0.0, 2.058e-06, -1.0), (5.199e-14, -1.0, -1.49e-08, -5.022), (2.058e-06, -0.0, -1.0, 3.089), (-0.0, 0.0, 0.0, 1.0)))
ob_head_l.location = (1.0, -4.0, 3.268)
_m = ob_head_l.modifiers.new('Mirror', 'MIRROR')
_m.use_clip = True
ob_head_r.parent = ob_cerberus_armature
ob_head_r.matrix_parent_inverse = Matrix(((1.0, 0.0, 2.058e-06, 1.0), (5.199e-14, -1.0, -1.49e-08, -5.022), (2.058e-06, 0.0, -1.0, 3.089), (-0.0, 0.0, 0.0, 1.0)))
ob_head_r.location = (-1.0, -4.0, 3.268)
_m = ob_head_r.modifiers.new('Mirror', 'MIRROR')
_m.use_clip = True
ob_tail1.parent = ob_cerberus_armature
ob_tail1.matrix_parent_inverse = Matrix(((-1.0, 5.466e-08, -4.866e-08, 1.354e-08), (5.868e-08, 0.9962, -0.08706, -3.299), (4.367e-08, -0.08706, -0.9962, 2.448), (0.0, 0.0, 0.0, 1.0)))
ob_tail1.location = (-0.005779, 2.826, 2.332)
ob_tail1.rotation_euler = (0.0, 0.7854, 0.0)
ob_tail1.scale = (0.8, 0.5862, 0.8)
ob_tail2.parent = ob_cerberus_armature
ob_tail2.matrix_parent_inverse = Matrix(((-1.0, -1.572e-08, -4.648e-08, 2.551e-07), (-1.687e-08, 0.9997, 0.02503, -5.353), (4.602e-08, 0.02503, -0.9997, 2.063), (0.0, -0.0, 0.0, 1.0)))
ob_tail2.location = (-0.005779, 4.359, 2.332)
ob_tail2.rotation_euler = (0.0, 0.7854, 0.0)
ob_tail2.scale = (0.6307, 0.7884, 0.6307)
ob_tail2_001.parent = ob_cerberus_armature
ob_tail2_001.matrix_parent_inverse = Matrix(((-1.0, -2.705e-08, -4.686e-08, 3.161e-07), (-2.904e-08, 0.9991, 0.04308, -7.792), (4.56e-08, 0.04308, -0.9991, 1.966), (0.0, -0.0, 0.0, 1.0)))
ob_tail2_001.location = (-0.005779, 6.207, 2.332)
ob_tail2_001.rotation_euler = (0.0, 0.7854, 0.0)
ob_tail2_001.scale = (0.4156, 0.8303, 0.4156)
ob_tail3.parent = ob_cerberus_armature
ob_tail3.matrix_parent_inverse = Matrix(((-1.0, -2.94e-13, -4.628e-08, 1.064e-07), (1.132e-12, 1.0, -5.737e-07, -10.3), (4.623e-08, 4.694e-07, -1.0, 2.3), (-0.0, -0.0, 0.0, 1.0)))
ob_tail3.location = (0.01734, 7.601, 2.355)
ob_tail3.rotation_euler = (-1.51e-07, -0.7854, -3.142)
ob_tail3.scale = (0.6588, 0.6588, 0.6588)
ob_thigh1_l.parent = ob_cerberus_armature
ob_thigh1_l.matrix_parent_inverse = Matrix(((-2.383e-07, -0.9085, 0.4178, -2.946), (3.521e-07, -0.4178, -0.9085, 0.8479), (1.0, 9.948e-08, 7.372e-08, -1.686), (-0.0, 0.0, -0.0, 1.0)))
ob_thigh1_l.location = (1.44, -1.938, 2.658)
ob_thigh1_l.rotation_euler = (0.1013, -0.0, 0.0)
ob_thigh1_l.scale = (0.4387, 1.0, 1.0)
ob_thigh1_r.parent = ob_cerberus_armature
ob_thigh1_r.matrix_parent_inverse = Matrix(((-2.089e-07, 0.9085, -0.4178, 2.946), (-6.089e-07, -0.4178, -0.9085, 0.8479), (-1.0, -6.028e-08, 5.454e-09, -1.686), (-0.0, 0.0, -0.0, 1.0)))
ob_thigh1_r.location = (-1.433, -1.938, 2.658)
ob_thigh1_r.rotation_euler = (0.1013, -0.0, 0.0)
ob_thigh1_r.scale = (-0.4387, 1.0, 1.0)
ob_thigh2_l.parent = ob_cerberus_armature
ob_thigh2_l.matrix_parent_inverse = Matrix(((0.05196, -0.9643, -0.2596, 1.4), (0.09283, 0.2635, -0.9602, 1.5), (0.9943, 0.02579, 0.1032, -1.911), (-0.0, 0.0, -0.0, 1.0)))
ob_thigh2_l.location = (1.44, 1.062, 2.275)
ob_thigh2_l.scale = (0.4387, 1.0, 1.0)
ob_thigh2_r.parent = ob_cerberus_armature
ob_thigh2_r.matrix_parent_inverse = Matrix(((0.05196, 0.9643, 0.2596, -1.4), (-0.09283, 0.2635, -0.9602, 1.5), (-0.9943, 0.0258, 0.1032, -1.911), (-0.0, -0.0, -0.0, 1.0)))
ob_thigh2_r.location = (-1.433, 1.062, 2.275)
ob_thigh2_r.scale = (-0.4387, 1.0, 1.0)
ob_cb_ik.location = (0.0, 0.0, 0.0)
ob_cb_fk.location = (0.0, 0.0, 0.0)
ob_cb_selectorbox.location = (0.0, 0.0, 0.0)
ob_cb_arm_l.location = (0.0, 0.0, 0.0)
ob_cb_leg_l.location = (0.0, 0.0, 0.0)
ob_cb_circle.location = (0.0, 0.0, 0.0)
ob_cb_emptybox.location = (0.0, 0.0, 0.0)
ob_cb_cube.location = (0.0, 0.0, 0.0)
ob_cb_line.location = (0.0, 0.0, 0.0)
ob_cb_wiresphere_big.location = (0.0, 0.0, 0.0)
ob_cb_shoulder.location = (0.0, 0.0, 0.0)
ob_cb_wiresphere_small.location = (0.0, 0.0, 0.0)
ob_cb_arm_r.location = (0.0, 0.0, 0.0)
ob_cb_leg_r.location = (0.0, 0.0, 0.0)
ob_cb_on.location = (0.0, 0.0, 0.0)
ob_cb_gun.location = (0.0, 0.0, 0.0)
ob_cb_blade.location = (0.0, 0.0, 0.0)

# ---- collection membership
col_collection.objects.link(ob_scale_reference_001)
col_collection.objects.link(ob_cerberus_armature)
col_collection.objects.link(ob_body)
col_collection.objects.link(ob_calf1_l)
col_collection.objects.link(ob_calf1_r)
col_collection.objects.link(ob_calf2_l)
col_collection.objects.link(ob_calf2_r)
col_collection.objects.link(ob_claws1_l)
col_collection.objects.link(ob_claws1_r)
col_collection.objects.link(ob_claws2_l)
col_collection.objects.link(ob_claws2_r)
col_collection.objects.link(ob_foot1_l)
col_collection.objects.link(ob_foot1_r)
col_collection.objects.link(ob_foot2_l)
col_collection.objects.link(ob_foot2_r)
col_collection.objects.link(ob_head_c)
col_collection.objects.link(ob_head_l)
col_collection.objects.link(ob_head_r)
col_collection.objects.link(ob_tail1)
col_collection.objects.link(ob_tail2)
col_collection.objects.link(ob_tail2_001)
col_collection.objects.link(ob_tail3)
col_collection.objects.link(ob_thigh1_l)
col_collection.objects.link(ob_thigh1_r)
col_collection.objects.link(ob_thigh2_l)
col_collection.objects.link(ob_thigh2_r)
col_custom_bones.objects.link(ob_cb_ik)
col_custom_bones.objects.link(ob_cb_fk)
col_custom_bones.objects.link(ob_cb_selectorbox)
col_custom_bones.objects.link(ob_cb_arm_l)
col_custom_bones.objects.link(ob_cb_leg_l)
col_custom_bones.objects.link(ob_cb_circle)
col_custom_bones.objects.link(ob_cb_emptybox)
col_custom_bones.objects.link(ob_cb_cube)
col_custom_bones.objects.link(ob_cb_line)
col_custom_bones.objects.link(ob_cb_wiresphere_big)
col_custom_bones.objects.link(ob_cb_shoulder)
col_custom_bones.objects.link(ob_cb_wiresphere_small)
col_custom_bones.objects.link(ob_cb_arm_r)
col_custom_bones.objects.link(ob_cb_leg_r)
col_custom_bones.objects.link(ob_cb_on)
col_custom_bones.objects.link(ob_cb_gun)
col_custom_bones.objects.link(ob_cb_blade)
def _layer_coll(name, lc=None):
    lc = lc or bpy.context.view_layer.layer_collection
    for c in lc.children:
        if c.name == name: return c
        r = _layer_coll(name, c)
        if r: return r
_layer_coll('Custom Bones').exclude = True

# ---- scene / render settings (as saved in the file)
scene.frame_start = 1; scene.frame_end = 24; scene.frame_set(12)
scene.render.engine = 'BLENDER_EEVEE_NEXT'
scene.cycles.sampling_pattern = 'TABULATED_SOBOL'
scene.view_settings.view_transform = 'Filmic'
bpy.context.view_layer.update()

# ---- added for rendering (the .blend has no active camera and no usable light): camera, sun
cam_auto = bpy.data.cameras.new('AutoCamera')
cam_auto.lens = 50.0
cam_auto.sensor_width = 36.0
cam_auto.clip_end = 1000.0
ob_auto_camera = bpy.data.objects.new('AutoCamera', cam_auto)
scene.collection.objects.link(ob_auto_camera)
ob_auto_camera.location = (18.1201, -19.5575, 16.0611)
ob_auto_camera.rotation_euler = (1.09748, -7.21219e-08, 0.694738)
scene.camera = ob_auto_camera
light_auto_sun = bpy.data.lights.new('AutoSun', 'SUN')
light_auto_sun.energy = 3.0
light_auto_sun.angle = 0.0523599
ob_auto_sun = bpy.data.objects.new('AutoSun', light_auto_sun)
scene.collection.objects.link(ob_auto_sun)
ob_auto_sun.rotation_euler = (0.872665, 0.174533, 0.523599)
bpy.context.view_layer.update()
